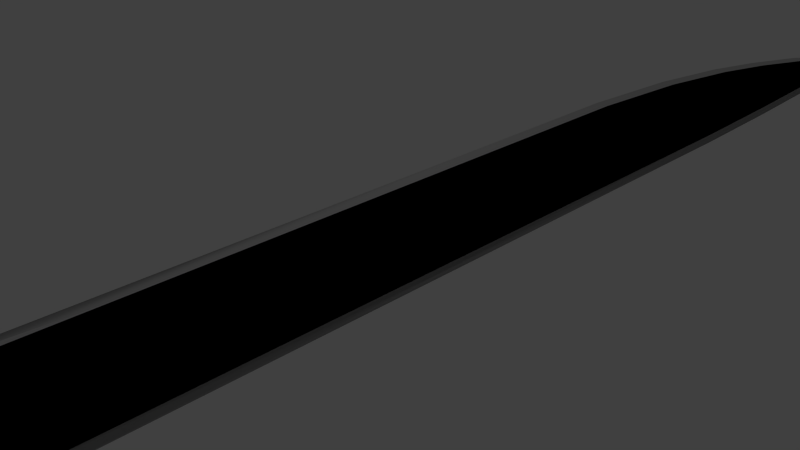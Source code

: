 # Source: knife.blend  (saved by Blender 2.75.0; exported with 4.5.12 LTS)
import bpy
from mathutils import Matrix  # noqa: F401  (used for matrix-valued properties, if any)

bpy.ops.wm.read_factory_settings(use_empty=True)
scene = bpy.context.scene
scene.name = 'Scene'

# ---- collections
col_collection_1 = bpy.data.collections.new('Collection 1'); scene.collection.children.link(col_collection_1)

# ---- materials (node trees are filled in below, after node groups)
mat_black = bpy.data.materials.new('Black')
mat_black.alpha_threshold = 0.0
mat_black.use_transparent_shadow = False
mat_black.diffuse_color = (0.18, 0.18, 0.18, 1.0)
mat_black.specular_color = (0.0, 0.0, 0.0)
mat_black.roughness = 0.5
mat_gris_acier = bpy.data.materials.new('gris_acier')
mat_gris_acier.alpha_threshold = 0.0
mat_gris_acier.use_transparent_shadow = False
mat_gris_acier.diffuse_color = (0.59, 0.59, 0.59, 1.0)
mat_gris_acier.specular_color = (0.2, 0.2, 0.2)
mat_gris_acier.roughness = 0.5
mat_gris_acier.specular_intensity = 1.0

# ---- material node trees

# ---- world
world_world = bpy.data.worlds.new('World'); scene.world = world_world
world_world.color = (0.05088, 0.05088, 0.05088)
world_world.use_sun_shadow = False
world_world.sun_shadow_jitter_overblur = 0.0
world_world.cycles.sampling_method = 'MANUAL'
world_world.cycles.sample_map_resolution = 256

# ---- cameras
cam_camera = bpy.data.cameras.new('Camera')
cam_camera.clip_end = 100.0
cam_camera.lens = 35.0
cam_camera.sensor_width = 32.0
cam_camera.sensor_height = 18.0
cam_camera.ortho_scale = 7.314
cam_camera.dof.focus_distance = 0.0
cam_camera.dof.aperture_fstop = 128.0

# ---- lights
light_lamp = bpy.data.lights.new('Lamp', 'POINT')
light_lamp.transmission_factor = 0.0
light_lamp.cutoff_distance = 30.0
light_lamp.energy = 100.0
light_lamp.shadow_buffer_clip_start = 1.001
light_lamp.shadow_soft_size = 0.1
light_lamp.shadow_maximum_resolution = 0.006
light_lamp.use_absolute_resolution = True
light_lamp.cycles.use_multiple_importance_sampling = False

# ---- meshes
me_cylinder_6 = bpy.data.meshes.new('Cylinder_6')
me_cylinder_6.from_pydata([(0.7557, -0.7982, 11.34), (0.7519, -0.7982, 13.25), (-0.7917, -0.7982, 13.25), (0.7568, -0.7982, 9.715), (0.7533, -0.7683, 8.251), (-0.6206, -0.7683, 8.251), (-0.6406, -0.7826, 9.119), (-1.063, -0.7982, 10.33), (-1.432, -0.7982, 11.7), (-1.57, -0.7982, 13.25), (-1.381, -0.7982, 14.56), (-1.073, -0.7982, 15.93), (-0.531, -0.7982, 17.15), (-0.2317, -0.7982, 18.25), (0.7536, -0.7982, 18.25), (0.7568, -0.7982, 16.79), (0.7557, -0.7982, 15.16), (1.008, 0.02133, 13.25), (1.008, -0.01769, 13.25), (1.012, -0.01769, 11.34), (1.012, 0.02133, 11.34), (1.013, -0.01769, 9.715), (1.013, 0.02133, 9.715), (1.01, -0.01769, 8.249), (1.009, 0.02652, 6.986), (1.009, -0.02599, 6.986), (-1.591, -0.02515, 6.37), (-0.8563, 0.02133, 8.25), (-0.8563, -0.01769, 8.25), (-1.061, -0.01769, 8.842), (-1.061, 0.02133, 8.842), (-1.523, -0.01769, 10.13), (-1.523, 0.02133, 10.13), (-1.914, -0.01769, 11.57), (-1.914, 0.02133, 11.57), (-2.067, -0.01769, 13.18), (-2.067, 0.02133, 13.18), (-1.885, -0.01769, 14.61), (-1.885, 0.02133, 14.61), (-1.542, -0.01769, 16.11), (-1.542, 0.02133, 16.11), (-0.9369, -0.01769, 17.45), (-0.9369, 0.02133, 17.45), (-0.4414, -0.01769, 18.25), (-0.4414, 0.02133, 18.25), (1.008, -0.01769, 18.25), (1.008, 0.02133, 18.25), (1.013, -0.01769, 16.79), (1.013, 0.02133, 16.79), (1.012, -0.01769, 15.16), (1.012, 0.02133, 15.16), (1.01, 0.02133, 8.249), (-1.591, 0.02541, 6.37), (-0.7917, 0.8018, 13.25), (0.7521, 0.8018, 13.25), (0.756, 0.8018, 11.34), (0.757, 0.8018, 9.715), (0.7551, 0.7719, 8.252), (-0.6198, 0.7719, 8.252), (-0.6405, 0.7846, 9.119), (-1.063, 0.8018, 10.33), (-1.432, 0.8018, 11.7), (-1.57, 0.8018, 13.25), (-1.381, 0.8018, 14.56), (-1.073, 0.8018, 15.93), (-0.5236, 0.8018, 17.16), (-0.2133, 0.8018, 18.25), (0.7537, 0.8018, 18.25), (0.757, 0.8018, 16.79), (0.756, 0.8018, 15.16), (0.9188, 0.5677, 13.25), (0.9226, 0.5677, 11.34), (0.9226, 0.5677, 15.16), (0.9237, 0.5677, 9.715), (0.9211, 0.5378, 8.252), (0.9209, 0.3269, 6.959), (-1.525, 0.3271, 6.394), (-0.7925, 0.5378, 8.252), (-0.9376, 0.5504, 8.931), (-1.385, 0.5677, 10.19), (-1.769, 0.5677, 11.61), (-1.918, 0.5677, 13.2), (-1.734, 0.5677, 14.59), (-1.402, 0.5677, 16.06), (-0.8151, 0.5677, 17.36), (-0.3785, 0.5677, 18.25), (0.9193, 0.5677, 18.25), (0.9237, 0.5677, 16.79), (0.7549, 0.561, 6.906), (-1.351, 0.5612, 6.45), (0.9244, -0.564, 11.34), (0.9206, -0.564, 13.25), (0.9244, -0.564, 15.16), (0.9255, -0.564, 9.715), (0.9209, -0.5342, 8.253), (-1.526, -0.3092, 6.394), (0.924, -0.3093, 6.961), (-0.9376, -0.5484, 8.931), (-0.7921, -0.5342, 8.253), (-1.385, -0.564, 10.19), (-1.769, -0.564, 11.61), (-1.918, -0.564, 13.2), (-1.734, -0.564, 14.59), (-1.402, -0.564, 16.06), (-0.8151, -0.564, 17.36), (-0.3785, -0.564, 18.25), (0.9211, -0.564, 18.25), (0.9255, -0.564, 16.79), (-1.353, -0.5488, 6.448), (0.7527, -0.5485, 6.903), (1.01, 0.02262, 7.749), (1.01, -0.01972, 7.749), (0.9216, -0.4593, 7.753), (-0.9599, -0.01953, 7.75), (-0.9599, 0.02236, 7.75), (-0.8963, -0.4591, 7.753), (0.921, 0.4642, 7.752), (-0.8963, 0.4657, 7.752), (0.7549, 0.6985, 7.752), (-0.7233, 0.6986, 7.752), (0.7531, -0.6947, 7.751), (-0.7243, -0.6948, 7.75), (1.01, 0.02391, 7.348), (1.01, -0.0218, 7.348), (0.9224, -0.3917, 7.352), (-1.47, -0.02139, 7.349), (-1.47, 0.02337, 7.349), (-1.403, -0.392, 7.352), (0.9209, 0.4009, 7.351), (-1.404, 0.4012, 7.351), (0.7548, 0.6351, 7.351), (-1.23, 0.6354, 7.351), (0.7529, -0.6284, 7.349), (-1.232, -0.6285, 7.349)], [], [(0, 1, 2), (3, 0, 2), (4, 3, 2), (5, 4, 2), (6, 5, 2), (7, 6, 2), (8, 7, 2), (9, 8, 2), (10, 9, 2), (11, 10, 2), (12, 11, 2), (13, 12, 2), (14, 13, 2), (15, 14, 2), (16, 15, 2), (1, 16, 2), (17, 18, 19), (20, 19, 21), (22, 21, 23), (24, 25, 26), (27, 28, 29), (30, 29, 31), (32, 31, 33), (34, 33, 35), (36, 35, 37), (38, 37, 39), (40, 39, 41), (42, 41, 43), (44, 43, 45), (46, 45, 47), (48, 47, 49), (50, 49, 18), (17, 19, 20), (20, 21, 22), (22, 23, 51), (24, 26, 52), (27, 29, 30), (30, 31, 32), (32, 33, 34), (34, 35, 36), (36, 37, 38), (38, 39, 40), (40, 41, 42), (42, 43, 44), (44, 45, 46), (46, 47, 48), (48, 49, 50), (50, 18, 17), (53, 54, 55), (53, 55, 56), (53, 56, 57), (53, 57, 58), (53, 58, 59), (53, 59, 60), (53, 60, 61), (53, 61, 62), (53, 62, 63), (53, 63, 64), (53, 64, 65), (53, 65, 66), (53, 66, 67), (53, 67, 68), (53, 68, 69), (53, 69, 54), (17, 20, 70), (70, 20, 71), (50, 17, 72), (72, 17, 70), (20, 22, 71), (71, 22, 73), (22, 51, 73), (73, 51, 74), (24, 52, 75), (75, 52, 76), (27, 30, 77), (77, 30, 78), (30, 32, 78), (78, 32, 79), (32, 34, 79), (79, 34, 80), (34, 36, 80), (80, 36, 81), (36, 38, 81), (81, 38, 82), (38, 40, 82), (82, 40, 83), (40, 42, 83), (83, 42, 84), (42, 44, 84), (84, 44, 85), (44, 46, 85), (85, 46, 86), (46, 48, 86), (86, 48, 87), (48, 50, 87), (87, 50, 72), (70, 71, 54), (54, 71, 55), (72, 70, 69), (69, 70, 54), (71, 73, 55), (55, 73, 56), (73, 74, 56), (56, 74, 57), (75, 76, 88), (88, 76, 89), (77, 78, 58), (58, 78, 59), (78, 79, 59), (59, 79, 60), (79, 80, 60), (60, 80, 61), (80, 81, 61), (61, 81, 62), (81, 82, 62), (62, 82, 63), (82, 83, 63), (63, 83, 64), (83, 84, 64), (64, 84, 65), (84, 85, 65), (65, 85, 66), (85, 86, 66), (66, 86, 67), (86, 87, 67), (67, 87, 68), (87, 72, 68), (68, 72, 69), (19, 18, 90), (90, 18, 91), (18, 49, 91), (91, 49, 92), (21, 19, 93), (93, 19, 90), (23, 21, 94), (94, 21, 93), (26, 25, 95), (95, 25, 96), (29, 28, 97), (97, 28, 98), (31, 29, 99), (99, 29, 97), (33, 31, 100), (100, 31, 99), (35, 33, 101), (101, 33, 100), (37, 35, 102), (102, 35, 101), (39, 37, 103), (103, 37, 102), (41, 39, 104), (104, 39, 103), (43, 41, 105), (105, 41, 104), (45, 43, 106), (106, 43, 105), (47, 45, 107), (107, 45, 106), (49, 47, 92), (92, 47, 107), (90, 91, 0), (0, 91, 1), (91, 92, 1), (1, 92, 16), (93, 90, 3), (3, 90, 0), (94, 93, 4), (4, 93, 3), (95, 96, 108), (108, 96, 109), (97, 98, 6), (6, 98, 5), (99, 97, 7), (7, 97, 6), (100, 99, 8), (8, 99, 7), (101, 100, 9), (9, 100, 8), (102, 101, 10), (10, 101, 9), (103, 102, 11), (11, 102, 10), (104, 103, 12), (12, 103, 11), (105, 104, 13), (13, 104, 12), (106, 105, 14), (14, 105, 13), (107, 106, 15), (15, 106, 14), (92, 107, 16), (16, 107, 15), (51, 23, 110), (110, 23, 111), (23, 94, 111), (111, 94, 112), (28, 27, 113), (113, 27, 114), (98, 28, 115), (115, 28, 113), (74, 51, 116), (116, 51, 110), (27, 77, 114), (114, 77, 117), (57, 74, 118), (118, 74, 116), (77, 58, 117), (117, 58, 119), (58, 57, 119), (119, 57, 118), (94, 4, 112), (112, 4, 120), (5, 98, 121), (121, 98, 115), (4, 5, 120), (120, 5, 121), (110, 111, 122), (122, 111, 123), (111, 112, 123), (123, 112, 124), (113, 114, 125), (125, 114, 126), (115, 113, 127), (127, 113, 125), (116, 110, 128), (128, 110, 122), (114, 117, 126), (126, 117, 129), (118, 116, 130), (130, 116, 128), (117, 119, 129), (129, 119, 131), (119, 118, 131), (131, 118, 130), (112, 120, 124), (124, 120, 132), (121, 115, 133), (133, 115, 127), (120, 121, 132), (132, 121, 133), (122, 123, 24), (24, 123, 25), (123, 124, 25), (25, 124, 96), (125, 126, 26), (26, 126, 52), (127, 125, 95), (95, 125, 26), (128, 122, 75), (75, 122, 24), (126, 129, 52), (52, 129, 76), (130, 128, 88), (88, 128, 75), (129, 131, 76), (76, 131, 89), (131, 130, 89), (89, 130, 88), (124, 132, 96), (96, 132, 109), (133, 127, 108), (108, 127, 95), (132, 133, 109), (109, 133, 108)])
me_cylinder_6.materials.append(mat_black)
me_cylinder_6.use_remesh_preserve_volume = False
me_cylinder_6.use_remesh_preserve_attributes = False
me_cylinder_6.use_mirror_vertex_groups = False
me_cylinder_6.update()
me_cylinder_6.normals_split_custom_set([tuple(v) for v in zip(*[iter([0.4559, -0.89, 0.0006111, 0.4553, -0.8903, -0.0001153, 0.0001261, -1.0, -0.0007567, 0.4369, -0.8994, -0.01379, 0.4559, -0.89, 0.0006007, 0.0001103, -1.0, -0.000662, 0.4471, -0.8917, -0.07105, 0.4369, -0.8994, -0.01373, 9.92e-05, -1.0, -0.0006612, -0.4177, -0.9078, -0.03648, 0.447, -0.8917, -0.07107, 0.0001106, -1.0, -0.0006504, 0.6985, -0.4694, -0.5401, -0.4178, -0.9078, -0.03649, -0.4734, -0.5327, -0.7016, -0.2715, -0.9581, -0.09156, 0.6985, -0.4694, -0.5401, 0.0001301, -1.0, -0.000663, -0.3016, -0.952, -0.05216, -0.2715, -0.9581, -0.09155, 0.0001103, -1.0, -0.000662, -0.3129, -0.9497, 0.01143, -0.3017, -0.952, -0.05214, 0.0001103, -1.0, -0.000662, -0.2914, -0.9552, 0.05281, -0.3129, -0.9497, 0.01143, 0.0001103, -1.0, -0.000662, -0.2902, -0.9522, 0.09546, -0.2914, -0.9552, 0.0528, 0.0001104, -1.0, -0.000662, -0.2658, -0.959, 0.09863, -0.2902, -0.9522, 0.09545, 0.0001103, -1.0, -0.000662, -0.2737, -0.6885, 0.6715, -0.2658, -0.959, 0.09861, 0.0001104, -1.0, -0.000662, 0.3593, -0.6986, 0.6187, -0.2737, -0.6885, 0.6716, 0.0001103, -1.0, -0.000662, 0.4562, -0.8899, 0.0005138, 0.3594, -0.6986, 0.6187, 0.0001103, -1.0, -0.000662, 0.4559, -0.89, -0.0006146, 0.4562, -0.8899, 0.0004782, 0.0001103, -1.0, -0.000662, 0.4553, -0.8903, 1.046e-05, 0.4559, -0.89, -0.0005773, 0.0001103, -1.0, -0.0006619, 1.0, 6.718e-08, 3.162e-07, 1.0, 0.0, 3.162e-07, 1.0, 2.642e-08, 0.001438, 1.0, 6.75e-09, 0.001312, 1.0, 3.206e-08, 0.001312, 1.0, -1.122e-07, -0.0006053, 1.0, -5.573e-09, -0.0007741, 1.0, 5.496e-08, -0.0007741, 0.9963, -0.08556, -0.001156, 0.8056, 0.09432, -0.5849, 0.802, -0.08695, -0.591, -0.6812, -0.1031, -0.7248, -0.996, 0.06199, -0.06412, -0.9955, -0.08153, -0.0484, -0.9432, 1.079e-07, -0.3323, -0.9432, -2.217e-07, -0.3323, -0.9432, 0.0, -0.3323, -0.9538, -2.649e-06, -0.3005, -0.9538, -4.588e-07, -0.3005, -0.9538, 1.336e-05, -0.3005, -0.9839, -6.345e-07, -0.1789, -0.9839, 1.041e-06, -0.1789, -0.9839, 4.076e-06, -0.1789, -0.9999, -1.024e-05, 0.01591, -0.9999, 2.067e-06, 0.01594, -0.9999, 5.281e-05, 0.01594, -0.9847, 3.946e-06, 0.1743, -0.9847, -1.082e-06, 0.1743, -0.9847, 2.335e-06, 0.1743, -0.9477, 6.45e-06, 0.3192, -0.9477, -7.994e-07, 0.3192, -0.9477, 4.808e-06, 0.3192, -0.8827, -2.618e-06, 0.4699, -0.8827, -4.284e-06, 0.4699, -0.8827, 3.03e-06, 0.4699, -0.4873, -4.191e-07, 0.8733, -0.4872, -2.711e-05, 0.8733, -0.4872, 2.329e-05, 0.8733, 0.706, 1.76e-06, 0.7082, 0.706, 1.041e-06, 0.7082, 0.706, 3.372e-05, 0.7082, 1.0, -1.055e-07, 0.00145, 1.0, 1.977e-08, 0.001324, 1.0, 9.389e-08, 0.001324, 1.0, -6.041e-08, -0.001312, 1.0, -2.389e-08, -0.00135, 1.0, 2.252e-07, -0.00135, 1.0, 1.464e-08, 4.054e-05, 1.0, -1.099e-08, 3.141e-07, 1.0, 3.413e-08, 0.001438, 1.0, -2.748e-08, 0.001438, 1.0, 6.041e-08, 0.001312, 1.0, -1.254e-08, -0.0006053, 1.0, -5.954e-08, -0.0006053, 1.0, 5.498e-08, -0.0007261, 0.9963, -0.08556, -0.001164, 0.9961, 0.08817, -0.005199, 0.8056, 0.09438, -0.5849, -0.6812, -0.1031, -0.7248, -0.6806, 0.09328, -0.7267, -0.996, 0.06195, -0.06411, -0.9432, -2.245e-07, -0.3323, -0.9432, 0.0, -0.3323, -0.9432, -6.192e-08, -0.3323, -0.9538, -2.385e-06, -0.3005, -0.9538, -1.903e-06, -0.3005, -0.9538, 2.484e-07, -0.3005, -0.9839, 9.834e-07, -0.1789, -0.9839, -2.865e-05, -0.1789, -0.9839, 7.931e-06, -0.1789, -0.9999, -1.345e-06, 0.01591, -0.9999, -5.263e-06, 0.01591, -0.9999, -8.894e-06, 0.01594, -0.9847, -9.169e-07, 0.1743, -0.9847, -2.343e-05, 0.1743, -0.9847, -3.19e-06, 0.1743, -0.9477, 2.227e-06, 0.3192, -0.9477, -4.808e-06, 0.3192, -0.9477, 4.155e-06, 0.3192, -0.8827, 5.038e-07, 0.4699, -0.8827, -3.03e-06, 0.4699, -0.8827, 5.425e-08, 0.4699, -0.4873, 3.293e-05, 0.8733, -0.4873, -2.329e-05, 0.8733, -0.4872, -1.216e-06, 0.8733, 0.706, 3.927e-05, 0.7082, 0.706, -3.372e-05, 0.7082, 0.706, 3.983e-05, 0.7082, 1.0, -2.756e-09, 0.00145, 1.0, -8.931e-08, 0.00145, 1.0, 1.769e-07, 0.001324, 1.0, -6.75e-09, -0.001312, 1.0, -3.206e-08, -0.001312, 1.0, -7.251e-09, -0.00135, 1.0, 7.768e-08, 4.054e-05, 1.0, 0.0, 4.054e-05, 0.0001352, 1.0, -0.000755, 0.4579, 0.889, 1.529e-05, 0.4586, 0.8887, 0.0006067, 0.0001183, 1.0, -0.0006607, 0.4586, 0.8887, 0.0006375, 0.4394, 0.8982, -0.01361, 0.0001043, 1.0, -0.0006755, 0.4394, 0.8982, -0.01363, 0.4491, 0.8907, -0.07043, 0.0001204, 1.0, -0.0006545, 0.4491, 0.8907, -0.0704, -0.3945, 0.9166, -0.0651, -0.4679, 0.595, -0.6535, -0.6146, 0.7474, 0.2523, 0.7081, 0.4351, -0.5561, 0.0001066, 1.0, -0.0006708, 0.7081, 0.4352, -0.5561, -0.2696, 0.9586, -0.09159, 0.0001184, 1.0, -0.0006606, -0.2696, 0.9586, -0.09161, -0.301, 0.9522, -0.05231, 0.0001183, 1.0, -0.0006606, -0.301, 0.9522, -0.05231, -0.3115, 0.9502, 0.01006, 0.0001183, 1.0, -0.0006606, -0.3115, 0.9502, 0.01005, -0.2904, 0.9554, 0.05431, 0.0001183, 1.0, -0.0006606, -0.2904, 0.9554, 0.05431, -0.2906, 0.952, 0.09599, 0.0001183, 1.0, -0.0006606, -0.2906, 0.952, 0.09602, -0.2694, 0.9557, 0.1186, 0.0001353, 1.0, -0.000755, -0.2694, 0.9557, 0.1185, -0.2942, 0.6938, 0.6573, 0.0001183, 1.0, -0.0006607, -0.2941, 0.6938, 0.6574, 0.3614, 0.6964, 0.62, 0.0001184, 1.0, -0.0006606, 0.3614, 0.6964, 0.62, 0.4587, 0.8886, 0.0003647, 0.0001183, 1.0, -0.0006606, 0.4587, 0.8886, 0.0004043, 0.4586, 0.8887, -0.0006168, 0.0001183, 1.0, -0.0006606, 0.4586, 0.8887, -0.0006075, 0.4579, 0.889, 1.322e-05, 0.9868, 0.1618, 2.171e-05, 0.9868, 0.1618, 0.001508, 0.9247, 0.3808, -1.036e-05, 0.9247, 0.3808, 1.267e-05, 0.9868, 0.1618, 0.001508, 0.9247, 0.3806, 0.001223, 0.9868, 0.1618, -0.001515, 0.9868, 0.1618, -2.87e-05, 0.9247, 0.3806, -0.001254, 0.9247, 0.3806, -0.001249, 0.9868, 0.1618, -7.647e-05, 0.9247, 0.3808, 1.068e-05, 0.9868, 0.1618, 0.001112, 0.9868, 0.1618, -0.0006617, 0.9247, 0.3806, 0.001243, 0.9247, 0.3806, 0.001232, 0.9868, 0.1618, -0.0006136, 0.924, 0.3823, -0.003796, 0.9868, 0.1618, -0.0006049, 0.9961, 0.08819, -0.005194, 0.924, 0.3823, -0.003799, 0.924, 0.3823, -0.003803, 0.9961, 0.08818, -0.005198, 0.9197, 0.3911, -0.03411, 0.8056, 0.09434, -0.5849, -0.6806, 0.09322, -0.7267, 0.7465, 0.258, -0.6133, 0.7465, 0.2581, -0.6133, -0.6806, 0.09329, -0.7267, -0.6216, 0.3516, -0.7, -0.996, 0.06195, -0.06415, -0.9289, 0.231, -0.2895, -0.9119, 0.4072, -0.05065, -0.9119, 0.4072, -0.05064, -0.9289, 0.2311, -0.2895, -0.8021, 0.5614, -0.2035, -0.9289, 0.2311, -0.2895, -0.9197, 0.2641, -0.2906, -0.8021, 0.5614, -0.2034, -0.8022, 0.5614, -0.2035, -0.9197, 0.2641, -0.2906, -0.7759, 0.5806, -0.2466, -0.9197, 0.2641, -0.2907, -0.9488, 0.2638, -0.1736, -0.7759, 0.5806, -0.2466, -0.7759, 0.5806, -0.2466, -0.9488, 0.2638, -0.1736, -0.805, 0.5751, -0.1458, -0.9488, 0.2638, -0.1736, -0.9649, 0.2622, 0.0133, -0.805, 0.5751, -0.1458, -0.805, 0.5751, -0.1458, -0.9649, 0.2622, 0.01329, -0.8208, 0.571, 0.01429, -0.9649, 0.2622, 0.01327, -0.9491, 0.2657, 0.1691, -0.8208, 0.571, 0.01429, -0.8208, 0.571, 0.0143, -0.9491, 0.2657, 0.1692, -0.8005, 0.5816, 0.1447, -0.9491, 0.2657, 0.1692, -0.9132, 0.2666, 0.3082, -0.8005, 0.5816, 0.1447, -0.8005, 0.5816, 0.1447, -0.9132, 0.2666, 0.3082, -0.7748, 0.5761, 0.2603, -0.9132, 0.2666, 0.3082, -0.8507, 0.265, 0.4539, -0.7748, 0.5762, 0.2603, -0.7748, 0.5762, 0.2603, -0.8507, 0.265, 0.4538, -0.7362, 0.5708, 0.3635, -0.8508, 0.2651, 0.4538, -0.5398, 0.09642, 0.8362, -0.7362, 0.5708, 0.3636, -0.7362, 0.5708, 0.3636, -0.5398, 0.09642, 0.8362, -0.5666, 0.2715, 0.778, -0.5398, 0.09637, 0.8362, 0.7332, 0.1212, 0.6691, -0.5666, 0.2715, 0.7779, -0.5666, 0.2716, 0.778, 0.7332, 0.1212, 0.6692, 0.6958, 0.2851, 0.6592, 0.7332, 0.1211, 0.6691, 0.9868, 0.1617, 0.00121, 0.6958, 0.2851, 0.6592, 0.6958, 0.2851, 0.6592, 0.9868, 0.1617, 0.001267, 0.9248, 0.3805, 0.0009581, 0.9868, 0.1617, 0.001138, 0.9868, 0.1618, -0.001112, 0.9248, 0.3805, 0.0009357, 0.9248, 0.3805, 0.0009468, 0.9868, 0.1618, -0.001112, 0.9247, 0.3806, -0.001243, 0.9247, 0.3808, 1.59e-05, 0.9247, 0.3806, 0.00125, 0.4579, 0.889, 2.915e-05, 0.4579, 0.889, 1.569e-05, 0.9247, 0.3806, 0.001241, 0.4585, 0.8887, 0.0006311, 0.9247, 0.3806, -0.001245, 0.9247, 0.3808, 4.221e-06, 0.4585, 0.8887, -0.000624, 0.4585, 0.8887, -0.0006075, 0.9247, 0.3808, 9.664e-06, 0.4579, 0.889, 2.725e-05, 0.9247, 0.3806, 0.001219, 0.924, 0.3823, -0.003791, 0.4585, 0.8887, 0.0005756, 0.4585, 0.8887, 0.0006223, 0.924, 0.3823, -0.0038, 0.4394, 0.8982, -0.01367, 0.924, 0.3823, -0.00381, 0.9197, 0.3911, -0.03409, 0.4394, 0.8982, -0.01366, 0.4394, 0.8982, -0.01364, 0.9197, 0.3911, -0.03409, 0.449, 0.8907, -0.0704, 0.7466, 0.258, -0.6133, -0.6215, 0.3517, -0.7, 0.4482, 0.6187, -0.6452, 0.4483, 0.6187, -0.6452, -0.6216, 0.3517, -0.7, -0.3047, 0.7195, -0.6241, -0.9119, 0.4072, -0.05062, -0.8021, 0.5614, -0.2035, -0.3945, 0.9166, -0.06509, -0.3945, 0.9166, -0.06512, -0.8021, 0.5614, -0.2035, 0.708, 0.4351, -0.5562, -0.8022, 0.5614, -0.2034, -0.7759, 0.5806, -0.2466, 0.708, 0.4351, -0.5562, 0.7081, 0.4351, -0.5562, -0.7759, 0.5806, -0.2466, -0.2696, 0.9586, -0.0916, -0.7759, 0.5806, -0.2466, -0.805, 0.5751, -0.1458, -0.2696, 0.9586, -0.0916, -0.2696, 0.9586, -0.09156, -0.805, 0.5751, -0.1458, -0.301, 0.9522, -0.05231, -0.805, 0.5751, -0.1458, -0.8208, 0.571, 0.01427, -0.3011, 0.9522, -0.05234, -0.3011, 0.9522, -0.05231, -0.8208, 0.571, 0.0143, -0.3115, 0.9502, 0.01005, -0.8208, 0.571, 0.01428, -0.8005, 0.5816, 0.1447, -0.3115, 0.9502, 0.01006, -0.3115, 0.9502, 0.01008, -0.8005, 0.5816, 0.1447, -0.2904, 0.9554, 0.05432, -0.8005, 0.5816, 0.1447, -0.7748, 0.5761, 0.2603, -0.2904, 0.9554, 0.05433, -0.2904, 0.9554, 0.05435, -0.7748, 0.5761, 0.2603, -0.2906, 0.952, 0.09603, -0.7748, 0.5762, 0.2603, -0.7362, 0.5708, 0.3636, -0.2907, 0.952, 0.09604, -0.2907, 0.952, 0.09604, -0.7362, 0.5708, 0.3636, -0.2694, 0.9557, 0.1185, -0.7362, 0.5708, 0.3635, -0.5666, 0.2716, 0.7779, -0.2694, 0.9557, 0.1185, -0.2694, 0.9557, 0.1186, -0.5666, 0.2716, 0.778, -0.2941, 0.6938, 0.6574, -0.5666, 0.2715, 0.778, 0.6958, 0.2851, 0.6592, -0.2941, 0.6938, 0.6574, -0.294, 0.6938, 0.6574, 0.6958, 0.2851, 0.6592, 0.3614, 0.6964, 0.6201, 0.6958, 0.2851, 0.6592, 0.9248, 0.3805, 0.0009717, 0.3614, 0.6964, 0.6201, 0.3613, 0.6964, 0.62, 0.9248, 0.3805, 0.0009531, 0.4587, 0.8886, 0.0003857, 0.9248, 0.3805, 0.0009633, 0.9247, 0.3806, -0.001216, 0.4587, 0.8886, 0.0004131, 0.4587, 0.8886, 0.0003712, 0.9247, 0.3806, -0.001238, 0.4585, 0.8887, -0.0005797, 0.9873, -0.1586, 0.001317, 0.9873, -0.1586, 2.277e-05, 0.9242, -0.3819, 0.001261, 0.9242, -0.3819, 0.001249, 0.9873, -0.1586, 2.253e-05, 0.9242, -0.382, -8.932e-06, 0.9873, -0.1586, -2.977e-05, 0.9873, -0.1586, -0.00142, 0.9242, -0.382, 3.654e-07, 0.9242, -0.382, 2.475e-05, 0.9873, -0.1586, -0.00142, 0.9242, -0.3819, -0.001243, 0.9871, -0.16, -0.002338, 0.9873, -0.1586, 0.001304, 0.9237, -0.383, -0.004901, 0.9237, -0.383, -0.004913, 0.9873, -0.1586, 0.001112, 0.9242, -0.3819, 0.001227, 0.9963, -0.08556, -0.001163, 0.9871, -0.16, -0.002351, 0.918, -0.3954, -0.0311, 0.918, -0.3954, -0.03112, 0.9871, -0.16, -0.002347, 0.9238, -0.383, -0.004914, -0.6812, -0.1032, -0.7248, 0.802, -0.08692, -0.591, -0.6213, -0.3472, -0.7024, -0.6214, -0.3471, -0.7024, 0.802, -0.0869, -0.591, 0.7352, -0.268, -0.6226, -0.9097, -0.2645, -0.3202, -0.9955, -0.08148, -0.04842, -0.7812, -0.574, -0.2455, -0.7812, -0.574, -0.2454, -0.9955, -0.08151, -0.04842, -0.911, -0.4124, -0.004502, -0.9198, -0.2642, -0.2901, -0.9097, -0.2645, -0.3202, -0.7758, -0.5809, -0.2463, -0.7758, -0.5809, -0.2463, -0.9097, -0.2645, -0.3202, -0.7812, -0.574, -0.2455, -0.9487, -0.2645, -0.1734, -0.9198, -0.2642, -0.2901, -0.8049, -0.5752, -0.1456, -0.805, -0.5752, -0.1456, -0.9198, -0.2642, -0.2901, -0.7758, -0.5809, -0.2463, -0.9644, -0.2639, 0.01429, -0.9487, -0.2645, -0.1734, -0.8207, -0.5712, 0.01564, -0.8207, -0.5712, 0.01563, -0.9487, -0.2645, -0.1734, -0.805, -0.5752, -0.1456, -0.9491, -0.2668, 0.1671, -0.9644, -0.2639, 0.0143, -0.8008, -0.5819, 0.142, -0.8007, -0.5819, 0.142, -0.9644, -0.2639, 0.01432, -0.8207, -0.5712, 0.01568, -0.9136, -0.2658, 0.3078, -0.9491, -0.2668, 0.1671, -0.7751, -0.576, 0.2597, -0.7751, -0.576, 0.2597, -0.9491, -0.2668, 0.1671, -0.8007, -0.5819, 0.142, -0.872, -0.2358, 0.4289, -0.9136, -0.2658, 0.3078, -0.7597, -0.5619, 0.3272, -0.7597, -0.5619, 0.3272, -0.9136, -0.2658, 0.3078, -0.7751, -0.576, 0.2597, -0.5126, -0.05874, 0.8566, -0.872, -0.2358, 0.4289, -0.5362, -0.2206, 0.8148, -0.5362, -0.2206, 0.8148, -0.872, -0.2358, 0.4289, -0.7597, -0.5619, 0.3272, 0.7335, -0.117, 0.6696, -0.5126, -0.05872, 0.8566, 0.6953, -0.2852, 0.6597, 0.6953, -0.2852, 0.6597, -0.5126, -0.05873, 0.8566, -0.5362, -0.2206, 0.8148, 0.9873, -0.1586, 0.001408, 0.7335, -0.1171, 0.6696, 0.9243, -0.3817, 0.001167, 0.9243, -0.3817, 0.001151, 0.7335, -0.117, 0.6696, 0.6953, -0.2852, 0.6597, 0.9873, -0.1586, -0.001304, 0.9873, -0.1586, 0.001332, 0.9242, -0.3819, -0.001235, 0.9242, -0.3819, -0.001211, 0.9873, -0.1586, 0.001332, 0.9243, -0.3817, 0.001149, 0.9242, -0.3819, 0.001233, 0.9242, -0.382, -1.15e-05, 0.4559, -0.89, 0.0007668, 0.4559, -0.89, 0.0006155, 0.9242, -0.382, 1.435e-05, 0.4553, -0.8903, 1.312e-05, 0.9242, -0.382, -3.731e-06, 0.9242, -0.3818, -0.001226, 0.4553, -0.8903, -5.578e-05, 0.4553, -0.8903, 2.761e-05, 0.9242, -0.3819, -0.00123, 0.4559, -0.89, -0.0005889, 0.9237, -0.383, -0.004914, 0.9242, -0.3819, 0.001229, 0.4369, -0.8994, -0.01375, 0.4369, -0.8994, -0.01376, 0.9242, -0.3819, 0.001222, 0.4559, -0.89, 0.0006256, 0.918, -0.3954, -0.0311, 0.9237, -0.383, -0.004915, 0.4471, -0.8917, -0.07108, 0.447, -0.8917, -0.07104, 0.9238, -0.383, -0.004901, 0.4369, -0.8994, -0.01375, -0.6213, -0.3472, -0.7024, 0.7352, -0.268, -0.6226, -0.3011, -0.7124, -0.6339, -0.301, -0.7124, -0.6339, 0.7353, -0.2679, -0.6226, 0.4369, -0.6154, -0.6561, -0.7812, -0.574, -0.2455, -0.911, -0.4124, -0.0045, 0.6986, -0.4694, -0.54, 0.6985, -0.4695, -0.5401, -0.911, -0.4124, -0.004504, -0.4177, -0.9078, -0.03648, -0.7758, -0.5809, -0.2462, -0.7812, -0.574, -0.2454, -0.2715, -0.9581, -0.09157, -0.2715, -0.9581, -0.09157, -0.7812, -0.574, -0.2455, 0.6985, -0.4694, -0.5401, -0.8049, -0.5752, -0.1456, -0.7758, -0.5809, -0.2462, -0.3016, -0.952, -0.05216, -0.3016, -0.952, -0.0522, -0.7759, -0.5809, -0.2462, -0.2715, -0.9581, -0.09154, -0.8206, -0.5712, 0.01565, -0.805, -0.5752, -0.1456, -0.3129, -0.9497, 0.01145, -0.3129, -0.9497, 0.01145, -0.8049, -0.5752, -0.1456, -0.3016, -0.952, -0.05217, -0.8008, -0.5819, 0.142, -0.8206, -0.5712, 0.01567, -0.2913, -0.9552, 0.05277, -0.2914, -0.9552, 0.05279, -0.8206, -0.5712, 0.0157, -0.3129, -0.9497, 0.01144, -0.7751, -0.576, 0.2597, -0.8008, -0.5819, 0.142, -0.2902, -0.9522, 0.09546, -0.2902, -0.9522, 0.09544, -0.8008, -0.5819, 0.1419, -0.2913, -0.9552, 0.0528, -0.7597, -0.5619, 0.3272, -0.7751, -0.576, 0.2597, -0.2658, -0.959, 0.09861, -0.2658, -0.959, 0.09859, -0.7751, -0.576, 0.2597, -0.2902, -0.9522, 0.09544, -0.5362, -0.2206, 0.8148, -0.7597, -0.5619, 0.3272, -0.2737, -0.6886, 0.6716, -0.2737, -0.6886, 0.6715, -0.7597, -0.5619, 0.3272, -0.2658, -0.959, 0.0986, 0.6953, -0.2852, 0.6597, -0.5362, -0.2206, 0.8148, 0.3594, -0.6986, 0.6187, 0.3593, -0.6987, 0.6187, -0.5362, -0.2205, 0.8148, -0.2737, -0.6886, 0.6715, 0.9243, -0.3817, 0.001162, 0.6953, -0.2852, 0.6597, 0.4562, -0.8899, 0.0005848, 0.4562, -0.8899, 0.0004863, 0.6953, -0.2851, 0.6597, 0.3594, -0.6986, 0.6187, 0.9242, -0.3819, -0.001222, 0.9243, -0.3817, 0.001161, 0.4559, -0.89, -0.0006448, 0.4559, -0.89, -0.0006165, 0.9243, -0.3817, 0.001141, 0.4562, -0.8899, 0.0004949, 0.9961, 0.08817, -0.005201, 0.9963, -0.08556, -0.001158, 0.9946, 0.1033, -0.004491, 0.9946, 0.1033, -0.004503, 0.9963, -0.08556, -0.001161, 0.9954, -0.09564, -0.003757, 0.9963, -0.08555, -0.00116, 0.918, -0.3953, -0.03113, 0.9954, -0.09561, -0.003759, 0.9954, -0.0956, -0.003754, 0.918, -0.3954, -0.03112, 0.914, -0.4015, -0.05884, -0.9955, -0.08151, -0.04839, -0.996, 0.06197, -0.06415, -0.8448, -0.06144, 0.5315, -0.8448, -0.06146, 0.5315, -0.996, 0.062, -0.06414, -0.8454, 0.0571, 0.531, -0.911, -0.4124, -0.004482, -0.9955, -0.08151, -0.0484, -0.8059, -0.341, 0.484, -0.8059, -0.341, 0.484, -0.9955, -0.0815, -0.04843, -0.8449, -0.06143, 0.5314, 0.9197, 0.3911, -0.0341, 0.9961, 0.08819, -0.005195, 0.9179, 0.3928, -0.05626, 0.9179, 0.3928, -0.05626, 0.9961, 0.08818, -0.005197, 0.9946, 0.1033, -0.004496, -0.996, 0.06198, -0.06415, -0.9119, 0.4072, -0.05062, -0.8454, 0.05709, 0.531, -0.8454, 0.05706, 0.531, -0.9119, 0.4072, -0.05062, -0.8038, 0.3465, 0.4836, 0.4491, 0.8907, -0.07043, 0.9197, 0.3912, -0.03409, 0.4561, 0.8798, -0.1342, 0.4561, 0.8798, -0.1341, 0.9197, 0.3911, -0.03411, 0.9179, 0.3928, -0.05629, -0.9119, 0.4072, -0.05063, -0.3945, 0.9166, -0.0651, -0.8038, 0.3465, 0.4836, -0.8038, 0.3465, 0.4836, -0.3945, 0.9166, -0.06511, -0.358, 0.9328, 0.04102, -0.3945, 0.9166, -0.06511, 0.4491, 0.8907, -0.07044, -0.358, 0.9328, 0.04105, -0.358, 0.9328, 0.041, 0.4491, 0.8907, -0.07039, 0.4561, 0.8798, -0.1341, 0.918, -0.3953, -0.0311, 0.447, -0.8917, -0.0711, 0.914, -0.4015, -0.05883, 0.914, -0.4015, -0.05882, 0.447, -0.8917, -0.07113, 0.4539, -0.8804, -0.1375, -0.4177, -0.9078, -0.0365, -0.911, -0.4124, -0.004499, -0.3595, -0.9323, 0.03887, -0.3595, -0.9324, 0.03889, -0.911, -0.4124, -0.004524, -0.8059, -0.341, 0.484, 0.447, -0.8917, -0.07111, -0.4177, -0.9078, -0.03646, 0.4539, -0.8804, -0.1376, 0.4538, -0.8804, -0.1376, -0.4177, -0.9079, -0.03652, -0.3595, -0.9323, 0.03889, 0.9946, 0.1033, -0.004498, 0.9954, -0.09564, -0.003768, 0.9926, 0.1212, -0.006665, 0.9926, 0.1212, -0.006674, 0.9954, -0.09564, -0.003764, 0.9938, -0.1111, -0.004435, 0.9954, -0.09563, -0.003761, 0.914, -0.4015, -0.05884, 0.9938, -0.1111, -0.00444, 0.9938, -0.1111, -0.004434, 0.914, -0.4015, -0.05882, 0.9052, -0.4189, -0.07152, -0.8449, -0.06146, 0.5314, -0.8454, 0.05709, 0.531, -0.8745, -0.07699, 0.4788, -0.8745, -0.07704, 0.4788, -0.8454, 0.05712, 0.531, -0.8744, 0.0719, 0.4799, -0.8059, -0.341, 0.484, -0.8449, -0.06144, 0.5315, -0.8333, -0.343, 0.4336, -0.8333, -0.343, 0.4336, -0.8449, -0.06146, 0.5315, -0.8745, -0.07699, 0.4789, 0.9179, 0.3928, -0.05625, 0.9946, 0.1033, -0.004504, 0.9117, 0.4058, -0.06364, 0.9117, 0.4058, -0.06365, 0.9946, 0.1033, -0.00451, 0.9926, 0.1212, -0.006667, -0.8454, 0.05709, 0.531, -0.8038, 0.3465, 0.4836, -0.8744, 0.0719, 0.4798, -0.8744, 0.07187, 0.4798, -0.8038, 0.3465, 0.4836, -0.832, 0.3491, 0.4312, 0.4561, 0.8798, -0.1341, 0.9179, 0.3928, -0.05626, 0.4618, 0.8765, -0.136, 0.4618, 0.8765, -0.136, 0.9179, 0.3928, -0.05626, 0.9118, 0.4058, -0.06365, -0.8038, 0.3465, 0.4836, -0.358, 0.9328, 0.04102, -0.832, 0.3491, 0.4312, -0.832, 0.3491, 0.4312, -0.358, 0.9328, 0.04103, -0.4857, 0.8347, 0.2597, -0.3579, 0.9328, 0.04103, 0.4561, 0.8798, -0.1341, -0.4857, 0.8347, 0.2597, -0.4857, 0.8347, 0.2597, 0.4561, 0.8798, -0.1342, 0.4618, 0.8765, -0.136, 0.914, -0.4015, -0.05883, 0.4538, -0.8804, -0.1375, 0.9052, -0.4189, -0.07155, 0.9052, -0.4189, -0.07155, 0.4539, -0.8804, -0.1375, 0.4551, -0.8772, -0.1533, -0.3595, -0.9324, 0.03885, -0.8059, -0.341, 0.484, -0.4853, -0.8374, 0.2514, -0.4853, -0.8374, 0.2514, -0.8059, -0.341, 0.484, -0.8333, -0.343, 0.4336, 0.4539, -0.8804, -0.1375, -0.3595, -0.9323, 0.03891, 0.455, -0.8772, -0.1533, 0.455, -0.8772, -0.1533, -0.3595, -0.9323, 0.03886, -0.4853, -0.8374, 0.2514, 0.9926, 0.1212, -0.006665, 0.9938, -0.1111, -0.004434, 0.8056, 0.0943, -0.5849, 0.8056, 0.09436, -0.5849, 0.9938, -0.1111, -0.004445, 0.8019, -0.08698, -0.591, 0.9938, -0.1111, -0.004444, 0.9052, -0.4189, -0.07153, 0.8019, -0.08698, -0.591, 0.802, -0.08698, -0.591, 0.9052, -0.4189, -0.07153, 0.7352, -0.268, -0.6226, -0.8745, -0.07703, 0.4788, -0.8744, 0.07192, 0.4798, -0.6812, -0.1031, -0.7248, -0.6812, -0.1032, -0.7248, -0.8744, 0.07189, 0.4799, -0.6806, 0.09326, -0.7267, -0.8333, -0.343, 0.4336, -0.8745, -0.07704, 0.4788, -0.6214, -0.3472, -0.7024, -0.6214, -0.3471, -0.7024, -0.8745, -0.077, 0.4788, -0.6812, -0.1032, -0.7248, 0.9118, 0.4058, -0.06363, 0.9926, 0.1212, -0.006672, 0.7465, 0.258, -0.6133, 0.7466, 0.258, -0.6133, 0.9926, 0.1212, -0.006661, 0.8056, 0.09428, -0.5849, -0.8744, 0.07191, 0.4798, -0.832, 0.3491, 0.4312, -0.6806, 0.09332, -0.7267, -0.6806, 0.09322, -0.7267, -0.832, 0.3491, 0.4312, -0.6216, 0.3517, -0.7, 0.4618, 0.8765, -0.136, 0.9118, 0.4058, -0.06364, 0.4483, 0.6187, -0.6452, 0.4483, 0.6187, -0.6452, 0.9117, 0.4058, -0.06365, 0.7465, 0.258, -0.6133, -0.832, 0.3491, 0.4312, -0.4857, 0.8347, 0.2597, -0.6216, 0.3517, -0.7, -0.6216, 0.3517, -0.7, -0.4856, 0.8347, 0.2597, -0.3047, 0.7195, -0.6241, -0.4857, 0.8347, 0.2597, 0.4618, 0.8765, -0.136, -0.3047, 0.7195, -0.6241, -0.3046, 0.7194, -0.6242, 0.4618, 0.8765, -0.136, 0.4482, 0.6187, -0.6452, 0.9052, -0.4189, -0.07155, 0.4551, -0.8772, -0.1533, 0.7352, -0.268, -0.6226, 0.7352, -0.268, -0.6226, 0.455, -0.8772, -0.1533, 0.4369, -0.6154, -0.6561, -0.4853, -0.8374, 0.2514, -0.8333, -0.343, 0.4336, -0.3011, -0.7125, -0.6339, -0.3011, -0.7124, -0.6339, -0.8333, -0.343, 0.4336, -0.6213, -0.3472, -0.7024, 0.455, -0.8772, -0.1533, -0.4853, -0.8374, 0.2515, 0.4369, -0.6154, -0.6561, 0.4369, -0.6154, -0.6561, -0.4853, -0.8374, 0.2514, -0.3011, -0.7124, -0.6339])] * 3)])
me_cube_1 = bpy.data.meshes.new('Cube_1')
me_cube_1.from_pydata([(-1.545, -0.06818, 6.586), (0.9458, -0.06818, 7.177), (-0.1042, 0.00182, 6.928), (-1.545, 0.07182, 6.586), (0.9458, 0.07182, 7.177), (-1.154, -0.06818, 6.183), (-1.154, 0.07182, 6.183), (-1.154, 0.00182, -0.3171), (-1.167, 0.07182, -6.817), (-1.167, -0.06818, -6.817), (0.9458, -0.06818, 6.183), (-0.1042, -0.06818, -0.3171), (0.9235, -0.06818, -6.817), (0.9458, 0.07182, 6.183), (0.9458, 0.00182, -0.3171), (0.9235, 0.07182, -6.817), (0.8007, -0.06818, -13.32), (0.8104, -0.06818, -13.32), (0.8056, 0.00182, -13.32), (0.8104, 0.07182, -13.32), (0.8007, 0.07182, -13.32), (-0.1042, 0.07182, -0.3171), (0.8827, -0.06818, -8.817), (-1.006, -0.06818, -8.817), (0.8827, 0.07182, -8.817), (-1.006, 0.07182, -8.817), (0.828, -0.06818, -10.32), (-0.711, -0.06818, -10.32), (0.828, 0.07182, -10.32), (-0.711, 0.07182, -10.32), (0.828, -0.06818, -11.32), (-0.3804, -0.06818, -11.32), (0.828, 0.07182, -11.32), (-0.3804, 0.07182, -11.32), (0.828, -0.06818, -12.32), (0.08418, -0.06818, -12.32), (0.828, 0.07182, -12.32), (0.08418, 0.07182, -12.32), (-1.545, -0.06818, 6.183), (0.9458, -0.06818, 6.183), (0.9458, 0.07182, 6.183), (-1.545, 0.07182, 6.183)], [], [(0, 1, 2), (3, 0, 2), (4, 3, 2), (1, 4, 2), (5, 6, 7), (6, 8, 7), (8, 9, 7), (9, 5, 7), (10, 5, 11), (5, 9, 11), (9, 12, 11), (12, 10, 11), (13, 10, 14), (10, 12, 14), (12, 15, 14), (15, 13, 14), (16, 17, 18), (17, 19, 18), (19, 20, 18), (20, 16, 18), (6, 13, 21), (13, 15, 21), (15, 8, 21), (8, 6, 21), (12, 9, 22), (22, 9, 23), (15, 12, 24), (24, 12, 22), (9, 8, 23), (23, 8, 25), (8, 15, 25), (25, 15, 24), (22, 23, 26), (26, 23, 27), (24, 22, 28), (28, 22, 26), (23, 25, 27), (27, 25, 29), (25, 24, 29), (29, 24, 28), (26, 27, 30), (30, 27, 31), (28, 26, 32), (32, 26, 30), (27, 29, 31), (31, 29, 33), (29, 28, 33), (33, 28, 32), (30, 31, 34), (34, 31, 35), (32, 30, 36), (36, 30, 34), (31, 33, 35), (35, 33, 37), (33, 32, 37), (37, 32, 36), (34, 35, 16), (16, 35, 17), (36, 34, 20), (20, 34, 16), (35, 37, 17), (17, 37, 19), (37, 36, 19), (19, 36, 20), (5, 10, 38), (38, 10, 39), (10, 13, 39), (39, 13, 40), (6, 5, 41), (41, 5, 38), (13, 6, 40), (40, 6, 41), (38, 39, 0), (0, 39, 1), (39, 40, 1), (1, 40, 4), (41, 38, 3), (3, 38, 0), (40, 41, 4), (4, 41, 3)])
me_cube_1.polygons.foreach_set('use_smooth', [True] * 80)
me_cube_1.materials.append(mat_gris_acier)
me_cube_1.use_remesh_preserve_volume = False
me_cube_1.use_remesh_preserve_attributes = False
me_cube_1.use_mirror_vertex_groups = False
me_cube_1.update()
me_cube_1.normals_split_custom_set([tuple(v) for v in zip(*[iter([6.603e-05, -1.0, -0.0006604, 0.0001842, -1.0, -0.0006671, 8.816e-05, -1.0, -0.0007172, 0.0003961, -1.0, -0.0003132, 6.603e-05, -1.0, -0.0006604, 8.816e-05, -1.0, -0.0007172, 0.0001358, -1.0, -0.0007264, 0.0003961, -1.0, -0.0003132, 8.816e-05, -1.0, -0.0007172, 0.0001842, -1.0, -0.0006671, 0.0001358, -1.0, -0.0007264, 8.816e-05, -1.0, -0.0007172, -0.0002664, -1.0, -0.0005098, 6.971e-05, -1.0, -0.0006386, 0.0001519, -1.0, -0.0006538, 6.971e-05, -1.0, -0.0006386, 0.0001312, -1.0, -0.0006593, 0.0001519, -1.0, -0.0006538, 0.0001312, -1.0, -0.0006593, 0.0001344, -1.0, -0.0006359, 0.0001519, -1.0, -0.0006538, 0.0001344, -1.0, -0.0006359, -0.0002664, -1.0, -0.0005098, 0.0001519, -1.0, -0.0006538, 0.0001172, -1.0, -0.0006845, -0.0002664, -1.0, -0.0005098, 0.0001103, -1.0, -0.000662, -0.0002664, -1.0, -0.0005098, 0.0001344, -1.0, -0.0006359, 0.0001103, -1.0, -0.000662, 0.0001344, -1.0, -0.0006359, 0.0001085, -1.0, -0.0006438, 0.0001103, -1.0, -0.000662, 0.0001085, -1.0, -0.0006438, 0.0001172, -1.0, -0.0006845, 0.0001103, -1.0, -0.000662, -0.0002439, -1.0, -0.0004878, 0.0001172, -1.0, -0.0006845, 0.0001063, -1.0, -0.0005928, 0.0001172, -1.0, -0.0006845, 0.0001085, -1.0, -0.0006438, 0.0001063, -1.0, -0.0005928, 0.0001085, -1.0, -0.0006438, 0.0002036, -1.0, -0.0006643, 0.0001063, -1.0, -0.0005928, 0.0002036, -1.0, -0.0006643, -0.0002439, -1.0, -0.0004878, 0.0001063, -1.0, -0.0005928, 0.0001635, -1.0, -0.0006731, 0.0001598, -1.0, -0.0006365, 0.0001537, -1.0, -0.0007191, 0.0001598, -1.0, -0.0006365, 0.0001624, -1.0, -0.0006943, 0.0001537, -1.0, -0.0007191, 0.0001624, -1.0, -0.0006943, -1.042e-05, -1.0, -0.0006877, 0.0001537, -1.0, -0.0007191, -1.042e-05, -1.0, -0.0006877, 0.0001635, -1.0, -0.0006731, 0.0001537, -1.0, -0.0007191, 6.971e-05, -1.0, -0.0006386, -0.0002439, -1.0, -0.0004878, 0.0001025, -1.0, -0.0006146, -0.0002439, -1.0, -0.0004878, 0.0002036, -1.0, -0.0006643, 0.0001025, -1.0, -0.0006146, 0.0002036, -1.0, -0.0006643, 0.0001312, -1.0, -0.0006593, 0.0001025, -1.0, -0.0006146, 0.0001312, -1.0, -0.0006593, 6.971e-05, -1.0, -0.0006386, 0.0001025, -1.0, -0.0006146, 0.0001085, -1.0, -0.0006438, 0.0001344, -1.0, -0.0006359, 0.0001156, -1.0, -0.0006375, 0.0001156, -1.0, -0.0006375, 0.0001344, -1.0, -0.0006359, 7.388e-05, -1.0, -0.0006142, 0.0002036, -1.0, -0.0006643, 0.0001085, -1.0, -0.0006438, 0.0001905, -1.0, -0.0006633, 0.0001905, -1.0, -0.0006633, 0.0001085, -1.0, -0.0006438, 0.0001156, -1.0, -0.0006375, 0.0001344, -1.0, -0.0006359, 0.0001312, -1.0, -0.0006593, 7.388e-05, -1.0, -0.0006142, 7.388e-05, -1.0, -0.0006142, 0.0001312, -1.0, -0.0006593, 8.523e-06, -1.0, 1.177e-06, 0.0001312, -1.0, -0.0006593, 0.0002036, -1.0, -0.0006643, 8.523e-06, -1.0, 1.177e-06, 8.523e-06, -1.0, 1.177e-06, 0.0002036, -1.0, -0.0006643, 0.0001905, -1.0, -0.0006633, 0.0001156, -1.0, -0.0006375, 7.388e-05, -1.0, -0.0006142, 9.573e-05, -1.0, -0.0006382, 9.573e-05, -1.0, -0.0006382, 7.388e-05, -1.0, -0.0006142, 0.0001051, -1.0, -0.0006319, 0.0001905, -1.0, -0.0006633, 0.0001156, -1.0, -0.0006375, 8.518e-05, -1.0, -0.0006458, 8.518e-05, -1.0, -0.0006458, 0.0001156, -1.0, -0.0006375, 9.573e-05, -1.0, -0.0006382, 7.388e-05, -1.0, -0.0006142, 8.523e-06, -1.0, 1.177e-06, 0.0001051, -1.0, -0.0006319, 0.0001051, -1.0, -0.0006319, 8.523e-06, -1.0, 1.177e-06, -4.56e-05, -1.0, -1.2e-05, 8.523e-06, -1.0, 1.177e-06, 0.0001905, -1.0, -0.0006633, -4.56e-05, -1.0, -1.2e-05, -4.56e-05, -1.0, -1.2e-05, 0.0001905, -1.0, -0.0006633, 8.518e-05, -1.0, -0.0006458, 9.573e-05, -1.0, -0.0006382, 0.0001051, -1.0, -0.0006319, 9.647e-05, -1.0, -0.0007118, 9.647e-05, -1.0, -0.0007118, 0.0001051, -1.0, -0.0006319, 0.0001175, -1.0, -0.0007259, 8.518e-05, -1.0, -0.0006458, 9.573e-05, -1.0, -0.0006382, 0.0001716, -1.0, -0.000712, 0.0001716, -1.0, -0.000712, 9.573e-05, -1.0, -0.0006382, 9.647e-05, -1.0, -0.0007118, 0.0001051, -1.0, -0.0006319, -4.56e-05, -1.0, -1.2e-05, 0.0001175, -1.0, -0.0007259, 0.0001175, -1.0, -0.0007259, -4.56e-05, -1.0, -1.2e-05, -0.0001463, -1.0, -5.795e-05, -4.56e-05, -1.0, -1.2e-05, 8.518e-05, -1.0, -0.0006458, -0.0001463, -1.0, -5.795e-05, -0.0001463, -1.0, -5.795e-05, 8.518e-05, -1.0, -0.0006458, 0.0001716, -1.0, -0.000712, 9.647e-05, -1.0, -0.0007118, 0.0001175, -1.0, -0.0007259, 0.0001321, -1.0, -0.0006002, 0.0001321, -1.0, -0.0006002, 0.0001175, -1.0, -0.0007259, 8.082e-05, -1.0, -0.0006086, 0.0001716, -1.0, -0.000712, 9.647e-05, -1.0, -0.0007118, 0.0001558, -1.0, -0.0006978, 0.0001558, -1.0, -0.0006978, 9.647e-05, -1.0, -0.0007118, 0.0001321, -1.0, -0.0006002, 0.0001175, -1.0, -0.0007259, -0.0001463, -1.0, -5.795e-05, 8.082e-05, -1.0, -0.0006086, 8.082e-05, -1.0, -0.0006086, -0.0001463, -1.0, -5.795e-05, -0.0001942, -1.0, -0.0001142, -0.0001463, -1.0, -5.795e-05, 0.0001716, -1.0, -0.000712, -0.0001942, -1.0, -0.0001142, -0.0001942, -1.0, -0.0001142, 0.0001716, -1.0, -0.000712, 0.0001558, -1.0, -0.0006978, 0.0001321, -1.0, -0.0006002, 8.082e-05, -1.0, -0.0006086, 0.0001635, -1.0, -0.0006731, 0.0001635, -1.0, -0.0006731, 8.082e-05, -1.0, -0.0006086, 0.0001598, -1.0, -0.0006365, 0.0001558, -1.0, -0.0006978, 0.0001321, -1.0, -0.0006002, -1.042e-05, -1.0, -0.0006877, -1.042e-05, -1.0, -0.0006877, 0.0001321, -1.0, -0.0006002, 0.0001635, -1.0, -0.0006731, 8.082e-05, -1.0, -0.0006086, -0.0001942, -1.0, -0.0001142, 0.0001598, -1.0, -0.0006365, 0.0001598, -1.0, -0.0006365, -0.0001942, -1.0, -0.0001142, 0.0001624, -1.0, -0.0006943, -0.0001942, -1.0, -0.0001142, 0.0001558, -1.0, -0.0006978, 0.0001624, -1.0, -0.0006943, 0.0001624, -1.0, -0.0006943, 0.0001558, -1.0, -0.0006978, -1.042e-05, -1.0, -0.0006877, -0.0002664, -1.0, -0.0005098, 0.0001172, -1.0, -0.0006845, 0.0001051, -1.0, -0.0006134, 0.0001051, -1.0, -0.0006134, 0.0001172, -1.0, -0.0006845, 0.0001121, -1.0, -0.0006883, 0.0001172, -1.0, -0.0006845, -0.0002439, -1.0, -0.0004878, 0.0001121, -1.0, -0.0006883, 0.0001121, -1.0, -0.0006883, -0.0002439, -1.0, -0.0004878, -0.0002332, -1.0, -0.0004663, 6.971e-05, -1.0, -0.0006386, -0.0002664, -1.0, -0.0005098, 0.0001878, -1.0, -0.0007903, 0.0001878, -1.0, -0.0007903, -0.0002664, -1.0, -0.0005098, 0.0001051, -1.0, -0.0006134, -0.0002439, -1.0, -0.0004878, 6.971e-05, -1.0, -0.0006386, -0.0002332, -1.0, -0.0004663, -0.0002332, -1.0, -0.0004663, 6.971e-05, -1.0, -0.0006386, 0.0001878, -1.0, -0.0007903, 0.0001051, -1.0, -0.0006134, 0.0001121, -1.0, -0.0006883, 6.603e-05, -1.0, -0.0006604, 6.603e-05, -1.0, -0.0006604, 0.0001121, -1.0, -0.0006883, 0.0001842, -1.0, -0.0006671, 0.0001121, -1.0, -0.0006883, -0.0002332, -1.0, -0.0004663, 0.0001842, -1.0, -0.0006671, 0.0001842, -1.0, -0.0006671, -0.0002332, -1.0, -0.0004663, 0.0001358, -1.0, -0.0007264, 0.0001878, -1.0, -0.0007903, 0.0001051, -1.0, -0.0006134, 0.0003961, -1.0, -0.0003132, 0.0003961, -1.0, -0.0003132, 0.0001051, -1.0, -0.0006134, 6.603e-05, -1.0, -0.0006604, -0.0002332, -1.0, -0.0004663, 0.0001878, -1.0, -0.0007903, 0.0001358, -1.0, -0.0007264, 0.0001358, -1.0, -0.0007264, 0.0001878, -1.0, -0.0007903, 0.0003961, -1.0, -0.0003132])] * 3)])
me_boolean_3 = bpy.data.meshes.new('Boolean_3')
me_boolean_3.from_pydata([(-1.522, 0.00182, -7.008), (-1.522, 0.00182, -7.008), (-1.509, 0.00182, -0.4125), (0.7955, 0.00182, -13.6), (0.8052, 0.00182, -13.6), (0.8004, 0.00182, -13.6), (0.8052, 0.00182, -13.6), (0.7955, 0.00182, -13.6), (-1.362, 0.00182, -9.037), (-1.362, 0.00182, -9.037), (-1.066, 0.00182, -10.56), (-1.066, 0.00182, -10.56), (-0.7355, 0.00182, -11.57), (-0.7355, 0.00182, -11.57), (-0.271, 0.00182, -12.59), (-0.271, 0.00182, -12.59), (-1.154, -0.04451, 6.182), (-1.509, 0.00182, 6.182), (-1.154, -0.06818, 6.182), (-1.154, 0.04815, 6.182), (-1.509, 0.00182, 6.182), (-1.154, 0.07182, 6.182), (-1.509, 0.00182, 6.183), (-1.509, 0.00182, 6.183), (-1.509, 0.00182, 6.183), (-1.509, 0.00182, 6.183), (-1.163, -0.06818, -4.78), (-1.167, -0.06818, -6.817), (-1.152, -0.06818, -7.008), (-1.125, -0.06818, -7.344), (-0.9633, -0.06818, -9.037), (-1.007, -0.06818, -8.817), (-1.152, 0.07182, -7.008), (-1.127, 0.07182, -7.317), (-0.9, -0.06818, -9.358), (-0.6313, -0.06818, -10.56), (-0.7111, -0.06818, -10.32), (-0.9633, 0.07182, -9.037), (-0.9327, 0.07182, -9.192), (-0.5374, -0.06818, -10.84), (-0.3805, -0.06818, -11.32), (-0.3717, 0.07182, -11.34), (-0.3805, 0.07182, -11.32), (-0.2616, -0.06818, -11.57), (-0.05607, -0.06818, -12.02), (0.2806, -0.06818, -12.59), (0.08401, -0.06818, -12.32), (-0.2616, 0.07182, -11.57), (0.06499, 0.07182, -12.28), (-1.154, -0.06818, 6.183), (-1.154, -0.06818, 6.183), (-1.509, 0.00182, 6.183), (-1.154, 0.07182, 6.183), (-1.154, -0.06818, 3.953), (-1.154, -0.06818, 6.183), (-1.509, 0.00182, 6.183), (-1.509, 0.00182, 6.183), (-1.154, -0.06818, 2.933), (-1.161, -0.06818, -3.567), (-1.154, 0.07182, 2.933), (-1.509, 0.00182, 6.183), (-1.509, 0.00182, 6.183), (-1.154, 0.07182, 3.953), (-1.161, 0.07182, -3.567), (-1.047, -0.06818, -8.317), (-1.014, 0.07182, -8.727), (-1.007, 0.07182, -8.817), (-0.785, -0.06818, -9.942), (-0.7174, 0.07182, -10.29), (-0.7111, 0.07182, -10.32), (-0.4632, -0.06818, -11.07), (-0.6313, 0.07182, -10.56), (-0.6285, 0.07182, -10.57), (-0.2644, 0.07182, -11.57), (-0.03213, -0.06818, -12.07), (0.08401, 0.07182, -12.32), (0.2806, 0.07182, -12.59), (0.2656, 0.07182, -12.57), (0.803, -0.06818, -13.32), (0.8032, -0.06818, -13.32), (0.8032, -0.06818, -13.32), (0.8035, -0.06818, -13.31), (0.8033, -0.06818, -13.31), (0.803, -0.06818, -13.32), (0.6287, -0.06818, -13.07), (0.8005, -0.06818, -13.32), (0.8032, 0.06551, -13.32), (0.8032, 0.07182, -13.32), (0.8032, 0.07182, -13.32), (0.8035, 0.07182, -13.31), (0.8035, 0.06559, -13.31), (0.8032, 0.06551, -13.32), (0.8035, 0.06381, -13.31), (0.8032, -0.06188, -13.32), (0.8035, -0.06196, -13.31), (0.8032, -0.06188, -13.32), (0.8032, -0.06184, -13.32), (0.8078, 0.07182, -13.32), (0.8079, 0.07182, -13.31), (0.8102, 0.07182, -13.32), (0.8102, 0.07182, -13.32), (0.8102, 0.07182, -13.32), (0.8078, 0.07182, -13.32), (0.8078, 0.07182, -13.32), (-1.163, 0.07182, -4.78), (0.8035, 0.03116, -13.31), (0.8032, 0.03245, -13.32), (0.8032, 0.03246, -13.32), (0.8005, 0.07182, -13.32), (0.803, 0.07182, -13.32), (-1.509, 0.00182, 6.183), (-1.509, 0.00182, 6.183), (-1.166, 0.07182, -6.138), (-1.167, 0.07182, -6.817), (-0.9711, 0.07182, -8.998), (-0.6532, 0.07182, -10.49), (-0.3776, -0.06818, -11.32), (-0.2724, 0.07182, -11.55), (0.1495, 0.07182, -12.41), (-1.509, 0.00182, 6.183), (-1.509, 0.00182, 6.183), (-1.509, 0.00182, 6.183), (-1.153, 0.07182, -6.993), (-1.009, -0.06818, -8.787), (-0.7132, -0.06818, -10.31), (-0.4081, 0.07182, -11.23), (0.07767, -0.06818, -12.3), (0.8016, -0.06818, -13.32), (0.803, 0.07182, -13.32), (-1.154, 0.07182, 6.183), (-1.154, -0.06818, 6.183), (-1.509, 0.00182, 6.183), (0.803, -0.06818, -13.32), (0.8032, -0.06119, -13.32), (0.8023, 0.07182, -13.32), (-0.9922, 0.07182, -8.891), (-0.6845, 0.07182, -10.4), (-0.3409, 0.07182, -11.4), (-1.162, 0.07182, -6.881), (0.7447, 0.07182, -13.23), (0.803, -0.06818, -13.32), (0.8032, -0.06112, -13.32), (0.8009, 0.07182, -13.32), (0.7296, 0.07182, -13.21), (0.803, -0.06818, -13.32), (0.5391, 0.07182, -12.94), (0.8016, -0.06818, -13.32), (0.3311, 0.07182, -12.66), (0.8014, -0.06818, -13.32), (0.3238, 0.07182, -12.65), (0.8013, -0.06818, -13.32), (0.3238, 0.07182, -12.65), (-1.154, 0.00182, -0.3174)], [], [(0, 1, 2), (3, 4, 5), (4, 6, 5), (6, 7, 5), (7, 3, 5), (1, 0, 8), (8, 0, 9), (8, 9, 10), (10, 9, 11), (10, 11, 12), (12, 11, 13), (12, 13, 14), (14, 13, 15), (3, 14, 4), (14, 15, 4), (4, 15, 6), (16, 17, 18), (17, 16, 19), (17, 19, 20), (21, 20, 19), (2, 22, 23), (2, 23, 0), (1, 24, 25), (1, 25, 2), (26, 1, 27), (28, 1, 29), (8, 30, 31), (1, 8, 31), (0, 32, 33), (9, 0, 33), (30, 8, 34), (10, 35, 36), (8, 10, 36), (9, 37, 38), (11, 9, 38), (35, 10, 39), (10, 12, 40), (41, 13, 42), (13, 11, 42), (43, 12, 44), (14, 45, 46), (12, 14, 46), (13, 47, 48), (13, 48, 15), (49, 17, 50), (18, 17, 49), (20, 51, 17), (20, 21, 52), (53, 50, 54), (53, 55, 56), (53, 56, 57), (57, 24, 1), (1, 26, 58), (57, 1, 58), (1, 28, 27), (59, 60, 61), (59, 61, 62), (0, 59, 63), (0, 60, 59), (29, 1, 64), (65, 9, 33), (9, 65, 66), (34, 8, 67), (68, 11, 38), (11, 68, 69), (39, 10, 70), (10, 40, 70), (11, 71, 72), (47, 13, 73), (44, 12, 74), (15, 48, 75), (76, 15, 77), (78, 3, 79), (80, 81, 82), (80, 82, 83), (45, 14, 84), (14, 83, 84), (14, 3, 85), (86, 7, 87), (88, 89, 90), (88, 90, 91), (92, 91, 90), (93, 94, 81), (93, 81, 80), (79, 3, 95), (7, 96, 95), (7, 95, 3), (97, 98, 99), (97, 99, 100), (101, 6, 102), (15, 98, 97), (100, 99, 98), (100, 98, 97), (6, 102, 103), (6, 103, 7), (50, 17, 54), (104, 0, 63), (91, 92, 105), (91, 105, 106), (107, 7, 86), (106, 105, 94), (106, 94, 93), (6, 15, 108), (97, 98, 89), (97, 89, 88), (87, 7, 103), (109, 6, 108), (25, 110, 2), (110, 111, 2), (111, 22, 2), (104, 112, 0), (112, 113, 0), (114, 37, 9), (115, 71, 11), (43, 116, 12), (116, 40, 12), (117, 73, 13), (75, 118, 15), (118, 77, 15), (119, 22, 20), (120, 25, 20), (25, 51, 20), (56, 51, 57), (51, 24, 57), (21, 62, 121), (122, 32, 0), (23, 119, 0), (119, 60, 0), (31, 123, 1), (123, 64, 1), (36, 124, 8), (124, 67, 8), (72, 125, 11), (125, 42, 11), (46, 126, 12), (126, 74, 12), (85, 127, 14), (127, 83, 14), (97, 88, 15), (88, 128, 15), (89, 98, 15), (52, 129, 20), (129, 121, 20), (54, 130, 53), (130, 55, 53), (61, 131, 62), (131, 121, 62), (78, 132, 3), (133, 96, 7), (128, 134, 15), (130, 54, 17), (121, 131, 20), (66, 135, 9), (135, 114, 9), (69, 136, 11), (136, 115, 11), (41, 137, 13), (137, 117, 13), (22, 111, 20), (111, 110, 20), (110, 120, 20), (121, 129, 21), (129, 52, 21), (113, 138, 0), (138, 122, 0), (139, 89, 15), (132, 140, 3), (107, 141, 7), (141, 133, 7), (109, 87, 6), (87, 103, 6), (134, 142, 15), (142, 108, 15), (55, 130, 17), (131, 61, 20), (143, 139, 15), (140, 144, 3), (51, 56, 17), (56, 55, 17), (61, 60, 20), (60, 119, 20), (145, 143, 15), (144, 146, 3), (147, 145, 15), (146, 148, 3), (149, 147, 15), (148, 150, 3), (150, 85, 3), (76, 151, 15), (151, 149, 15), (152, 63, 59), (152, 58, 26), (152, 57, 58), (50, 21, 52), (21, 152, 62), (152, 21, 53), (63, 152, 104), (152, 26, 104), (31, 66, 123), (123, 66, 65), (123, 65, 64), (36, 69, 124), (124, 69, 68), (124, 68, 67), (125, 70, 42), (42, 70, 40), (70, 125, 72), (46, 75, 126), (126, 75, 48), (126, 48, 74), (118, 45, 77), (77, 45, 84), (152, 59, 62), (18, 53, 16), (57, 152, 53), (26, 112, 104), (112, 26, 113), (113, 26, 27), (83, 93, 80), (91, 128, 88), (142, 127, 108), (108, 127, 85), (134, 106, 142), (142, 106, 127), (127, 106, 83), (83, 106, 93), (128, 91, 134), (134, 91, 106), (138, 28, 122), (122, 28, 29), (64, 33, 32), (29, 64, 32), (33, 64, 65), (135, 30, 114), (114, 30, 34), (67, 38, 37), (34, 67, 37), (38, 67, 68), (136, 35, 115), (115, 35, 39), (70, 72, 71), (39, 70, 71), (43, 137, 41), (137, 43, 117), (117, 43, 44), (117, 44, 73), (73, 44, 74), (74, 48, 47), (75, 46, 118), (118, 46, 45), (95, 101, 96), (96, 101, 102), (19, 16, 53), (21, 19, 53), (113, 27, 138), (138, 27, 28), (122, 29, 32), (66, 31, 135), (135, 31, 30), (114, 34, 37), (69, 36, 136), (136, 36, 35), (115, 39, 71), (41, 116, 43), (116, 41, 40), (73, 74, 47), (147, 94, 145), (145, 94, 105), (101, 95, 79), (78, 95, 132), (132, 95, 96), (102, 133, 96), (133, 102, 141), (141, 102, 103), (42, 40, 41), (149, 81, 147), (147, 81, 94), (139, 90, 89), (22, 119, 23), (95, 78, 79), (132, 96, 140), (140, 96, 133), (140, 133, 144), (144, 133, 141), (151, 82, 149), (149, 82, 81), (143, 92, 139), (139, 92, 90), (145, 105, 143), (143, 105, 92), (51, 25, 24), (141, 103, 107), (146, 107, 148), (86, 107, 103), (87, 86, 103), (148, 87, 150), (150, 87, 109), (150, 109, 85), (82, 151, 76), (84, 82, 76), (144, 141, 146), (146, 141, 107), (86, 87, 148), (107, 86, 148), (108, 85, 109), (77, 84, 76)])
me_boolean_3.polygons.foreach_set('use_smooth', [True] * 306)
_k = set([(0, 2), (0, 9), (0, 23), (0, 32), (0, 104), (1, 2), (1, 8), (1, 24), (1, 26), (1, 28), (2, 22), (2, 25), (2, 110), (2, 111), (3, 4), (3, 7), (3, 14), (3, 79), (4, 14), (6, 7), (6, 15), (6, 87), (7, 87), (7, 141), (8, 10), (8, 30), (9, 11), (9, 37), (9, 65), (10, 12), (10, 35), (11, 13), (11, 68), (11, 71), (12, 14), (12, 43), (12, 44), (13, 15), (13, 41), (14, 45), (15, 48), (15, 76), (16, 18), (16, 19), (17, 18), (17, 20), (17, 49), (17, 51), (18, 49), (18, 53), (19, 20), (19, 21), (20, 21), (20, 52), (20, 119), (21, 50), (21, 62), (22, 23), (23, 119), (24, 25), (24, 51), (25, 110), (25, 120), (26, 27), (26, 58), (27, 28), (27, 113), (28, 29), (29, 64), (30, 31), (30, 34), (31, 66), (31, 123), (32, 33), (32, 122), (33, 65), (34, 67), (35, 36), (35, 39), (36, 69), (36, 124), (37, 38), (37, 114), (38, 68), (39, 70), (40, 42), (40, 70), (40, 116), (41, 42), (41, 137), (42, 125), (43, 44), (43, 116), (44, 74), (45, 46), (45, 84), (46, 75), (46, 126), (47, 48), (47, 73), (48, 75), (49, 50), (50, 52), (50, 53), (50, 54), (51, 56), (52, 129), (53, 55), (53, 57), (54, 130), (55, 56), (55, 130), (57, 58), (57, 152), (58, 152), (59, 62), (59, 63), (59, 152), (60, 61), (60, 119), (61, 62), (61, 131), (63, 104), (63, 152), (64, 123), (65, 66), (66, 135), (67, 124), (68, 69), (69, 136), (71, 72), (71, 115), (72, 125), (73, 117), (74, 126), (75, 118), (76, 77), (76, 151), (77, 118), (78, 79), (78, 132), (79, 101), (80, 81), (80, 83), (80, 93), (81, 82), (81, 94), (82, 83), (82, 84), (83, 84), (83, 127), (85, 108), (85, 127), (85, 150), (87, 109), (88, 89), (88, 91), (88, 97), (88, 128), (89, 90), (89, 98), (89, 139), (90, 92), (91, 106), (92, 105), (93, 106), (94, 105), (96, 102), (97, 99), (97, 100), (98, 99), (99, 100), (101, 102), (102, 133), (103, 107), (103, 141), (104, 112), (108, 109), (108, 142), (110, 120), (112, 113), (113, 138), (114, 135), (115, 136), (117, 137), (121, 129), (121, 131), (122, 138), (128, 134), (132, 140), (134, 142), (139, 143), (140, 144), (143, 145), (144, 146), (145, 147), (146, 148), (147, 149), (148, 150), (149, 151)])
me_boolean_3.attributes.new('sharp_edge', 'BOOLEAN', 'EDGE').data.foreach_set('value', [ (min(e.vertices), max(e.vertices)) in _k for e in me_boolean_3.edges])
me_boolean_3.materials.append(mat_gris_acier)
me_boolean_3.use_remesh_preserve_volume = False
me_boolean_3.use_remesh_preserve_attributes = False
me_boolean_3.use_mirror_vertex_groups = False
me_boolean_3.update()
me_boolean_3.normals_split_custom_set([tuple(v) for v in zip(*[iter([0.0, 0.0, 0.0, 0.0, 0.0, 0.0, 0.0, 0.0, 0.0, 0.0, 0.0, 1.0, 0.0, 0.0, 1.0, 0.0, 0.0, 1.0, 0.0, 0.0, 1.0, 0.0, 0.0, 1.0, 0.0, 0.0, 1.0, 0.0, 0.0, 1.0, 0.0, 0.0, 1.0, 0.0, 0.0, 1.0, 0.0, 0.0, 1.0, 0.0, 0.0, 1.0, 0.0, 0.0, 1.0, 0.0, 0.0, 0.0, 0.0, 0.0, 0.0, 0.0, 0.0, 1.0, 0.0, 0.0, 1.0, 0.0, 0.0, 0.0, 0.0, 0.0, 1.0, 0.0, 0.0, 1.0, 0.0, 0.0, 1.0, 0.0, 0.0, 1.0, 0.0, 0.0, 1.0, 0.0, 0.0, 1.0, 0.0, 0.0, 1.0, 0.0, 0.0, 1.0, 0.0, 0.0, 1.0, 0.0, 0.0, 1.0, 0.0, 0.0, 1.0, 0.0, 0.0, 1.0, 0.0, 0.0, 1.0, 0.0, 0.0, 1.0, 0.0, 0.0, 1.0, 0.0, 0.0, 1.0, 0.0, 0.0, 1.0, 0.0, 0.0, 1.0, 0.0, 0.0, 1.0, 0.0, 1.0, -4.741e-08, 0.0, 1.0, -4.741e-08, 0.0, 1.0, -4.741e-08, 0.0, 0.0, 1.0, 0.0, 0.0, 1.0, 0.0, 0.0, 1.0, 0.0, 0.0, 1.0, 0.0, 0.0, 1.0, 0.0, 0.0, 1.0, 1.662e-06, 0.0, 1.0, 4.962e-07, 0.0, 1.0, 0.0, 0.0, 1.0, 4.962e-07, 0.0, 1.0, 1.662e-06, 0.0, 1.0, 3.623e-06, 0.0, 1.0, 4.962e-07, 0.0, 1.0, 3.623e-06, 0.0, 1.0, 0.0, 0.0, 1.0, 7.093e-06, 0.0, 1.0, 7.093e-06, 0.0, 1.0, 7.093e-06, 0.0, 1.0, 0.0, -1.0, 0.0, 0.0, 0.0, 0.0, 0.0, 0.0, 0.0, 0.0, -1.0, 0.0, 0.0, 0.0, 0.0, 0.0, -1.0, 0.0, 0.0, 1.0, 0.0, 0.0, 0.0, 0.0, 0.0, 0.0, 0.0, 0.0, 1.0, 0.0, 0.0, 0.0, 0.0, 0.0, 1.0, 0.0, -0.1937, -0.9811, 0.0003878, -0.1909, -0.9816, -0.004878, -0.1908, -0.9816, -0.005153, -0.1857, -0.9825, -0.01493, -0.1856, -0.9825, -0.01489, -0.1857, -0.9825, -0.01493, -0.1809, -0.9833, -0.02107, -0.173, -0.9843, -0.03409, -0.1804, -0.9833, -0.02192, -0.1856, -0.9825, -0.01489, -0.1809, -0.9833, -0.02107, -0.1804, -0.9833, -0.02192, -0.1856, 0.9825, -0.0148, -0.1857, 0.9825, -0.01492, -0.1855, 0.9825, -0.01477, -0.1848, 0.9827, -0.0148, -0.1856, 0.9825, -0.0148, -0.1855, 0.9825, -0.01477, -0.173, -0.9843, -0.03408, -0.1723, -0.9845, -0.03371, -0.173, -0.9843, -0.03408, -0.1672, -0.9851, -0.03972, -0.1587, -0.9859, -0.05247, -0.1666, -0.9852, -0.04098, -0.1723, -0.9845, -0.03371, -0.1672, -0.9851, -0.03972, -0.1666, -0.9852, -0.04098, -0.1729, 0.9844, -0.03368, -0.173, 0.9843, -0.03408, -0.1727, 0.9844, -0.03374, -0.1716, 0.9846, -0.03368, -0.1729, 0.9844, -0.03368, -0.1727, 0.9844, -0.03374, -0.1587, -0.9859, -0.05247, -0.1583, -0.986, -0.05207, -0.1587, -0.9859, -0.05247, -0.1583, -0.986, -0.05207, -0.1536, -0.9865, -0.05669, -0.1527, -0.9866, -0.0584, -0.1458, 0.987, -0.06771, -0.157, 0.9862, -0.05189, -0.1527, 0.9866, -0.05843, -0.157, 0.9862, -0.05189, -0.1583, 0.986, -0.05207, -0.1527, 0.9866, -0.05843, -0.1458, -0.987, -0.06772, -0.1458, -0.987, -0.06772, -0.1458, -0.987, -0.06772, -0.1382, -0.9876, -0.07415, -0.1254, -0.9879, -0.09105, -0.1357, -0.9877, -0.07788, -0.1447, -0.9872, -0.06654, -0.1382, -0.9876, -0.07415, -0.1357, -0.9877, -0.07788, -0.1454, 0.9871, -0.06732, -0.1458, 0.987, -0.06772, -0.1447, 0.9872, -0.06647, -0.1454, 0.9871, -0.06732, -0.1447, 0.9872, -0.06647, -0.1444, 0.9873, -0.06611, 0.1935, 0.9811, -8.229e-08, 0.186, 0.9825, -0.01133, 0.09116, 0.4605, -0.883, 0.1934, 0.9811, 1.398e-06, 0.1934, 0.9811, 2.315e-07, 0.1934, 0.9811, -1.23e-07, 0.0, 0.0, 0.0, 0.0, 0.0, 0.0, 0.0, 0.0, 0.0, 0.05871, -0.9918, -0.1139, 0.1937, -0.9811, 0.0, 0.1937, -0.9811, 0.0, -0.1934, -0.9811, 1.387e-05, 0.0, 1.0, 0.0, 0.0, 0.5, 0.5, -0.1935, -0.9811, 0.0001158, 0.0, 0.0, 0.03136, -0.003071, -0.9997, 0.02567, -0.1935, -0.9811, 0.0001158, -0.003071, -0.9997, 0.02567, -0.1918, -0.9814, 0.0001824, -0.1918, -0.9814, 0.0001824, -0.01364, -0.9997, 0.02002, -0.1925, -0.9813, 0.0002588, -0.1925, -0.9813, 0.0002588, -0.1936, -0.9811, 0.0003865, -0.1919, -0.9814, 0.0001983, -0.1918, -0.9814, 0.0001824, -0.1925, -0.9813, 0.0002588, -0.1919, -0.9814, 0.0001983, -0.1909, -0.9816, -0.004878, -0.1857, -0.9825, -0.01493, -0.1908, -0.9816, -0.005153, -0.1919, 0.9814, 0.0002924, -0.006875, 0.5384, 0.5035, -0.005552, 0.9998, 0.02092, -0.1919, 0.9814, 0.0002924, -0.005552, 0.9998, 0.02092, -0.1935, 0.9811, 0.0, -0.1925, 0.9813, 0.0002588, -0.1919, 0.9814, 0.0002924, -0.1919, 0.9814, 0.0001983, -0.1925, 0.9813, 0.0002588, -0.006875, 0.5384, 0.5035, -0.1919, 0.9814, 0.0002924, -0.1857, -0.9825, -0.01493, -0.1856, -0.9825, -0.01489, -0.1857, -0.9825, -0.01493, -0.1846, 0.9827, -0.01484, -0.1848, 0.9827, -0.0148, -0.1855, 0.9825, -0.01477, -0.1758, 0.984, -0.02947, -0.1846, 0.9827, -0.01482, -0.1803, 0.9834, -0.02203, -0.173, -0.9843, -0.03408, -0.1723, -0.9845, -0.03371, -0.173, -0.9843, -0.03408, -0.1712, 0.9847, -0.03373, -0.1716, 0.9846, -0.03368, -0.1727, 0.9844, -0.03374, -0.16, 0.9858, -0.05057, -0.1712, 0.9847, -0.03373, -0.1663, 0.9852, -0.04117, -0.1587, -0.9859, -0.05247, -0.1583, -0.986, -0.05207, -0.1587, -0.9859, -0.05247, -0.1583, -0.986, -0.05207, -0.1527, -0.9866, -0.0584, -0.1587, -0.9859, -0.05247, -0.1583, 0.986, -0.05207, -0.1587, 0.9859, -0.05241, -0.1587, 0.9859, -0.05245, -0.1458, 0.987, -0.06772, -0.1454, 0.9871, -0.06732, -0.1458, 0.987, -0.06771, -0.1458, -0.987, -0.0677, -0.1447, -0.9872, -0.06654, -0.1458, -0.987, -0.06772, -0.1277, 0.9879, -0.08793, -0.1438, 0.9874, -0.06678, -0.1352, 0.9877, -0.07806, -0.1254, 0.9879, -0.09103, -0.1277, 0.9879, -0.08793, -0.1254, 0.9879, -0.09104, -0.005428, -0.477, 0.3808, -0.2156, -0.9492, -0.2292, -0.006501, -0.9712, -0.2381, 0.0, -1.0, 0.0, 0.0, -1.0, 0.0, 0.0, -1.0, 0.0, 0.0, -1.0, 0.0, 0.0, -1.0, 0.0, 0.0, -1.0, 0.0, -0.1254, -0.9879, -0.09105, -0.1457, -0.9819, -0.1209, -0.1228, -0.9887, -0.0862, -0.1457, -0.9819, -0.1209, -0.04695, -0.9985, 0.0267, -0.1228, -0.9887, -0.0862, -0.1457, -0.9819, -0.1209, -0.2156, -0.9492, -0.2292, -0.07742, -0.9919, -0.1004, 0.9996, 0.0, -0.02691, 0.9996, 0.0, -0.02691, 0.9996, 0.0, -0.02691, 0.9996, 0.0, -0.02687, 0.9996, 0.0, -0.02686, 0.9996, 0.0, -0.02687, 0.9996, 0.0, -0.02687, 0.9996, 0.0, -0.02687, 0.9996, 0.0, -0.02687, 0.9996, 0.0, -0.02687, 0.9996, 0.0, -0.02687, 0.9996, 0.0, -0.02687, 0.9996, 0.0, -0.02687, 0.9996, 0.0, -0.02687, 0.9996, 0.0, -0.02687, 0.9996, 0.0, -0.02687, 0.9996, 0.0, -0.02687, 0.9996, 0.0, -0.02687, 0.9996, 0.0, -0.02691, -0.0001801, 0.0, -0.01352, 0.9996, 0.0, -0.02699, 0.9996, 1.556e-05, -0.02682, 0.9996, 0.0, -0.027, 0.9996, 0.0, -0.02699, 0.9996, 1.556e-05, -0.02682, 0.9996, 0.0, -0.02699, -0.0001801, 0.0, -0.01352, 0.0, 1.0, 0.0, 0.0, 1.0, 0.0, 0.0, 1.0, 0.0, 0.0, 1.0, 0.0, 0.0, 1.0, 0.0, 0.0, 1.0, 0.0, -0.006663, 0.9712, -0.2384, -0.007142, 0.9712, -0.2383, -0.006663, 0.9712, -0.2384, -0.1463, 0.9817, -0.122, -0.0726, 0.9973, -0.01174, -0.04001, 0.9985, 0.03665, 0.0, -1.0, 6.648e-07, 0.0, -1.0, 0.0, 0.0, -1.0, 1.081e-06, 0.0, -1.0, 6.648e-07, 0.0, -1.0, 1.081e-06, 0.0, -1.0, 1.097e-06, -0.2161, 0.9474, -0.236, 0.0, -0.9716, 0.2366, 0.0, -0.9716, 0.2366, 0.0, -0.9712, 0.2384, -0.5586, -0.2012, -0.8047, 6.255e-05, -0.9712, 0.2384, 0.09116, 0.4605, -0.883, 0.186, 0.9825, -0.01133, 6.22e-11, -0.001241, -1.0, -0.1936, 0.9811, 0.0003865, -0.1925, 0.9813, 0.0002588, -0.1919, 0.9814, 0.0001983, 0.9996, 0.0, -0.02687, 0.9996, 0.0, -0.02687, 0.9996, 0.0, -0.02687, 0.9996, 0.0, -0.02687, 0.9996, 0.0, -0.02687, 0.9996, 0.0, -0.02687, 0.9996, 0.0, -0.02691, 0.9996, 0.0, -0.02691, 0.9996, 0.0, -0.02691, 0.9996, 0.0, -0.02687, 0.9996, 0.0, -0.02687, 0.9996, 0.0, -0.02687, 0.9996, 0.0, -0.02687, 0.9996, 0.0, -0.02687, 0.9996, 0.0, -0.02687, -0.2161, 0.9474, -0.236, -0.1463, 0.9817, -0.122, -0.07999, 0.9915, -0.1029, 0.0, -1.0, -7.941e-07, 0.0, -1.0, -3.989e-06, 0.0, -1.0, -7.897e-07, 0.0, -1.0, -7.941e-07, 0.0, -1.0, -7.897e-07, 0.0, -1.0, 5.08e-07, 0.006159, -0.9712, 0.2382, 6.255e-05, -0.9712, 0.2384, -0.5586, -0.2012, -0.8047, -0.006559, 0.9712, -0.2384, -0.2161, 0.9474, -0.236, -0.07999, 0.9915, -0.1029, 0.0, 0.0, 0.0, 0.0, 0.0, 0.0, 0.0, 0.0, 0.0, 0.0, 0.0, 0.0, 0.0, 0.0, 0.0, 0.0, 0.0, 0.0, 0.0, 0.0, 0.0, 0.0, 0.0, 0.0, 0.0, 0.0, 0.0, -0.1937, 0.9811, 0.0003878, -0.1937, 0.9811, 0.0003878, -0.1909, 0.9816, -0.004877, -0.1937, 0.9811, 0.0003878, -0.1908, 0.9816, -0.005156, -0.1909, 0.9816, -0.004877, -0.173, 0.9843, -0.03409, -0.173, 0.9843, -0.0341, -0.1758, 0.984, -0.02947, -0.1587, 0.9859, -0.05248, -0.1587, 0.9859, -0.05248, -0.16, 0.9858, -0.05057, -0.1458, -0.987, -0.06772, -0.1458, -0.987, -0.06768, -0.1536, -0.9865, -0.05669, -0.1458, -0.987, -0.06768, -0.1527, -0.9866, -0.0584, -0.1536, -0.9865, -0.05669, -0.1458, 0.987, -0.06771, -0.1458, 0.987, -0.06771, -0.1454, 0.9871, -0.06732, -0.1352, 0.9877, -0.07806, -0.1254, 0.9879, -0.09105, -0.1277, 0.9879, -0.08793, -0.1254, 0.9879, -0.09105, -0.1254, 0.9879, -0.09104, -0.1277, 0.9879, -0.08793, 0.0, 0.0, 0.0, 0.0, 0.0, 0.0, 0.0, 0.0, 0.0, 0.0, 0.0, 1.0, 0.0, 0.0, 1.0, 0.0, 0.0, 0.0, 0.0, 0.0, 1.0, 0.0, 0.0, 0.0, 0.0, 0.0, 0.0, -0.003071, -0.9997, 0.02567, 0.0, -0.4648, 0.5095, -0.1918, -0.9814, 0.0001824, 0.0, -0.4648, 0.5095, -0.01364, -0.9997, 0.02002, -0.1918, -0.9814, 0.0001824, -0.2508, 0.9251, 0.285, -0.1935, 0.9811, 0.0, -0.1935, 0.9811, 0.0001372, -0.1857, 0.9825, -0.01492, -0.1857, 0.9825, -0.01491, -0.1909, 0.9816, -0.004877, 0.0, 0.0, 0.0, -3.09e-08, 1.0, 1.752e-05, -0.1925, 0.9813, 0.0002588, -3.09e-08, 1.0, 1.752e-05, -0.006875, 0.5384, 0.5035, -0.1925, 0.9813, 0.0002588, -0.1804, -0.9833, -0.02192, -0.1857, -0.9825, -0.01491, -0.1856, -0.9825, -0.01489, -0.1857, -0.9825, -0.01491, -0.1857, -0.9825, -0.01493, -0.1856, -0.9825, -0.01489, -0.1666, -0.9852, -0.04098, -0.1728, -0.9844, -0.034, -0.1723, -0.9845, -0.03371, -0.1728, -0.9844, -0.034, -0.173, -0.9843, -0.03408, -0.1723, -0.9845, -0.03371, -0.1587, 0.9859, -0.05245, -0.1587, 0.9859, -0.05248, -0.1583, 0.986, -0.05207, -0.1587, 0.9859, -0.05248, -0.1527, 0.9866, -0.05843, -0.1583, 0.986, -0.05207, -0.1357, -0.9877, -0.07788, -0.1458, -0.987, -0.0677, -0.1447, -0.9872, -0.06654, -0.1458, -0.987, -0.0677, -0.1458, -0.987, -0.06772, -0.1447, -0.9872, -0.06654, -0.07742, -0.9919, -0.1004, 0.0, -0.9954, 0.09554, -0.1457, -0.9819, -0.1209, 0.0, -0.9954, 0.09554, -0.04695, -0.9985, 0.0267, -0.1457, -0.9819, -0.1209, -0.04001, 0.9985, 0.03665, 0.0, 0.9954, 0.09555, -0.1463, 0.9817, -0.122, 0.0, 0.9954, 0.09555, 0.0, 0.9954, 0.09555, -0.1463, 0.9817, -0.122, -0.1254, 0.9879, -0.09114, -0.0726, 0.9973, -0.01174, -0.1463, 0.9817, -0.122, 0.0, 0.001288, -1.0, 0.0, 0.001288, -1.0, 0.05878, -0.9918, -0.1137, 0.0, 0.001288, -1.0, 0.1501, -0.7672, 0.2137, 0.05878, -0.9918, -0.1137, 0.0, 0.5, 0.5, -0.1934, -0.9811, 3.335e-05, -0.1934, -0.9811, 1.387e-05, -0.1934, -0.9811, 3.335e-05, -0.1934, -0.9811, 1.387e-05, -0.1934, -0.9811, 1.387e-05, 0.0, 0.9995, 0.03138, 0.0, 0.546, 0.5136, -0.1935, 0.9811, 0.0, 0.0, 0.546, 0.5136, -0.1935, 0.9811, 0.0001372, -0.1935, 0.9811, 0.0, -0.005428, -0.477, 0.3808, -0.0065, -0.9712, -0.2381, -0.2156, -0.9492, -0.2292, 0.9996, 0.0, -0.02701, 0.9996, 0.0, -0.027, 0.9996, 1.556e-05, -0.02682, 0.0, 0.9954, 0.09555, 0.0, 0.9954, 0.09553, -0.1463, 0.9817, -0.122, 0.0, 0.0, -0.01173, 6.22e-11, -0.001241, -1.0, 0.186, 0.9825, -0.01133, 0.1501, -0.7672, 0.2137, 4.175e-08, -1.0, 1.264e-05, 0.05878, -0.9918, -0.1137, -0.1803, 0.9834, -0.02203, -0.173, 0.9843, -0.03409, -0.1758, 0.984, -0.02947, -0.173, 0.9843, -0.03409, -0.173, 0.9843, -0.03409, -0.1758, 0.984, -0.02947, -0.1663, 0.9852, -0.04117, -0.1587, 0.9859, -0.05246, -0.16, 0.9858, -0.05057, -0.1587, 0.9859, -0.05246, -0.1587, 0.9859, -0.05248, -0.16, 0.9858, -0.05057, -0.1458, 0.987, -0.06771, -0.1458, 0.987, -0.06772, -0.1454, 0.9871, -0.06732, -0.1458, 0.987, -0.06772, -0.1458, 0.987, -0.06771, -0.1454, 0.9871, -0.06732, 0.0, 0.0, 0.0, 0.0, 0.0, 0.0, 0.0, 0.0, 0.0, 0.0, 0.0, 0.0, 0.0, 0.0, 0.0, 0.0, 0.0, 0.0, 0.0, 0.0, 0.0, 0.0, 0.0, 1.0, 0.0, 0.0, 0.0, -0.1935, 0.9811, 0.0001372, -0.4729, -0.03176, 0.8805, -0.2508, 0.9251, 0.285, -0.4729, -0.03176, 0.8805, 0.0, -1.0, 0.0, -0.2508, 0.9251, 0.285, -0.1908, 0.9816, -0.005156, -0.1857, 0.9825, -0.01493, -0.1909, 0.9816, -0.004877, -0.1857, 0.9825, -0.01493, -0.1857, 0.9825, -0.01492, -0.1909, 0.9816, -0.004877, -0.1254, 0.9879, -0.09105, -0.1254, 0.9879, -0.09114, -0.1463, 0.9817, -0.122, -0.0065, -0.9712, -0.2381, -0.006506, -0.9712, -0.2381, -0.2156, -0.9492, -0.2292, 0.9996, 0.0, -0.02691, 0.4243, 4.888e-05, 0.9055, 0.9996, 0.0, -0.02691, 0.9996, 0.0, -0.02716, 0.9996, 0.0, -0.02701, 0.9996, 1.556e-05, -0.02682, -0.006559, 0.9712, -0.2384, -0.01107, 0.9711, -0.2384, -0.2161, 0.9474, -0.236, -0.006164, 0.9712, -0.2384, -0.5586, -0.2012, -0.8047, -6.572e-05, -0.9712, 0.2384, 0.0, 0.9954, 0.09553, 0.0, 0.9954, 0.09555, -0.1463, 0.9817, -0.122, 0.0, 0.9954, 0.09555, -0.07999, 0.9915, -0.1029, -0.1463, 0.9817, -0.122, 0.1008, 0.9949, -0.006074, 0.0, 0.0, -0.01173, 0.186, 0.9825, -0.01133, 4.175e-08, -1.0, 1.264e-05, 0.0, -0.534, 0.4988, 0.05878, -0.9918, -0.1137, -0.1254, 0.9879, -0.09105, -0.1254, 0.9879, -0.09105, -0.1463, 0.9817, -0.122, -0.006506, -0.9712, -0.2381, -0.006513, -0.9712, -0.2381, -0.2156, -0.9492, -0.2292, 0.0, 1.0, 0.0, 0.0, 0.4635, 0.4987, 0.186, 0.9825, -0.01133, 0.0, 0.4635, 0.4987, 0.1008, 0.9949, -0.006074, 0.186, 0.9825, -0.01133, 0.0, -0.534, 0.4988, 3.202e-08, -1.0, -1.016e-05, 0.05878, -0.9918, -0.1137, 3.202e-08, -1.0, -1.016e-05, 0.0, -1.0, 0.0, 0.05878, -0.9918, -0.1137, -0.1254, 0.9879, -0.09105, -0.1254, 0.9879, -0.09105, -0.1463, 0.9817, -0.122, -0.006513, -0.9712, -0.2381, -0.006497, -0.9712, -0.2381, -0.2156, -0.9492, -0.2292, -0.1254, 0.9879, -0.09105, -0.1254, 0.9879, -0.09105, -0.1463, 0.9817, -0.122, -0.006497, -0.9712, -0.2381, -0.00652, -0.9712, -0.2381, -0.2156, -0.9492, -0.2292, -0.1254, 0.9879, -0.09102, -0.1254, 0.9879, -0.09105, -0.1463, 0.9817, -0.122, -0.00652, -0.9712, -0.2381, -0.006499, -0.9712, -0.2381, -0.2156, -0.9492, -0.2292, -0.006499, -0.9712, -0.2381, -0.07742, -0.9919, -0.1004, -0.2156, -0.9492, -0.2292, -0.1254, 0.9879, -0.09106, -0.1254, 0.9879, -0.09106, -0.1463, 0.9817, -0.122, -0.1254, 0.9879, -0.09106, -0.1254, 0.9879, -0.09102, -0.1463, 0.9817, -0.122, 0.9989, 0.04638, -0.0009989, 0.9989, 0.04638, -0.0009989, 0.9989, 0.04638, -0.0009989, 1.0, -7.641e-07, -0.001998, 1.0, -0.0001854, -0.001996, 1.0, -9.797e-07, -0.002001, 0.9989, -0.04638, -0.0009989, 0.9989, -0.04638, -0.0009989, 0.9989, -0.04638, -0.0009989, 1.0, 0.0, 0.0, 1.0, 0.0, 0.0, 1.0, 0.0, 0.0, 1.0, 6.812e-11, 0.0, 1.0, -2.871e-10, 0.0, 1.0, 6.009e-06, 0.0, 1.0, -2.871e-10, 0.0, 1.0, 6.812e-11, 0.0, 1.0, -1.163e-06, 0.0, 1.0, 0.0001798, -0.001996, 1.0, -7.641e-07, -0.001998, 1.0, 8.973e-07, -0.002001, 1.0, -7.641e-07, -0.001998, 1.0, -9.797e-07, -0.002001, 1.0, 8.973e-07, -0.002001, 0.9968, 0.0, 0.08002, 0.9968, 2.039e-06, 0.08003, 0.9968, -1.058e-05, 0.08006, 0.9968, -1.058e-05, 0.08006, 0.9968, 2.039e-06, 0.08003, 0.9968, -1.59e-05, 0.08008, 0.9968, -1.058e-05, 0.08006, 0.9968, -1.59e-05, 0.08008, 0.9968, -9.951e-06, 0.08011, 0.9811, 0.0, 0.1934, 0.9811, -9.41e-06, 0.1933, 0.9811, -1.756e-06, 0.1934, 0.9811, -1.756e-06, 0.1934, 0.9811, -9.41e-06, 0.1933, 0.9811, -4.566e-06, 0.1933, 0.9811, -1.756e-06, 0.1934, 0.9811, -4.566e-06, 0.1933, 0.9811, 8.079e-06, 0.1933, 0.9495, 7.8e-05, 0.3139, 0.9495, 2.67e-05, 0.3139, 0.9495, 2.754e-05, 0.3139, 0.9495, 2.754e-05, 0.3139, 0.9495, 2.67e-05, 0.3139, 0.9495, 0.0, 0.3139, 0.9495, 2.67e-05, 0.3139, 0.9495, 7.8e-05, 0.3139, 0.9495, 3.562e-06, 0.3139, 0.907, 0.0, 0.4212, 0.9069, 0.0, 0.4213, 0.9069, -7.211e-06, 0.4213, 0.9069, -7.211e-06, 0.4213, 0.9069, 0.0, 0.4213, 0.9069, -1.281e-05, 0.4213, 0.9069, -7.211e-06, 0.4213, 0.9069, -1.281e-05, 0.4213, 0.9069, -1.704e-05, 0.4213, 0.8092, 2.261e-07, 0.5876, 0.8091, -1.239e-05, 0.5876, 0.8091, 1.113e-05, 0.5876, 0.8091, 1.113e-05, 0.5876, 0.8091, -1.239e-05, 0.5876, 0.8091, -3.322e-05, 0.5876, 1.0, -2.871e-10, 0.0, 1.0, -1.335e-05, 0.0, 1.0, 6.009e-06, 0.0, 1.0, 0.0, 0.0, 1.0, -1.163e-06, 0.0, 1.0, 0.0, 0.0, 1.0, 1.335e-05, 0.0, 1.0, -2.871e-10, 0.0, 1.0, -1.163e-06, 0.0, 1.0, -9.797e-07, -0.002001, 1.0, -4.851e-06, -0.002002, 1.0, 8.973e-07, -0.002001, 1.0, -4.851e-06, -0.002002, 1.0, -9.797e-07, -0.002001, 1.0, -2.189e-07, -0.002002, 1.0, -2.189e-07, -0.002002, 1.0, -9.797e-07, -0.002001, 1.0, 0.0, -0.002002, 0.0001196, 0.0, -1.0, -1.881e-06, 5.45e-07, -1.0, 0.0, 0.0, -1.0, 0.0, 0.0, -1.0, 0.0, 0.0, -1.0, 0.0, 0.0, -1.0, 0.0, 0.0, -1.0, 0.0, 0.0, -1.0, 0.0, 0.0, -1.0, 0.0, 0.0, -1.0, 0.0, 0.0, -1.0, 0.0, 0.0, -1.0, 0.0, 0.0, -1.0, 7.983e-06, 0.0, -1.0, 0.0, 0.0, -1.0, 0.0, 0.0, -1.0, 7.983e-06, 0.0, -1.0, 0.0, 0.0, -1.0, 0.0, 0.0, -1.0, 7.983e-06, 0.0, -1.0, 0.0001196, 0.0, -1.0, 0.0001196, 0.0, -1.0, 7.983e-06, 0.0, -1.0, -1.881e-06, 5.45e-07, -1.0, 0.0, 0.0, -1.0, 0.0, 0.0, -1.0, 0.0, 0.0, -1.0, 0.0, 0.0, -1.0, 0.0, 0.0, -1.0, 7.983e-06, 0.0, -1.0, 0.9968, -9.576e-06, 0.08014, 0.9968, -1.032e-05, 0.08012, 0.9968, 1.077e-05, 0.0801, 0.9968, 1.077e-05, 0.0801, 0.9968, -1.032e-05, 0.08012, 0.9968, 1.365e-05, 0.0801, 0.9968, -9.951e-06, 0.08011, 0.9968, 0.0001711, 0.08009, 0.9968, 0.0001327, 0.08005, 0.9968, 1.365e-05, 0.0801, 0.9968, -9.951e-06, 0.08011, 0.9968, 0.0001327, 0.08005, 0.9968, 0.0001711, 0.08009, 0.9968, -9.951e-06, 0.08011, 0.9968, -1.59e-05, 0.08008, 0.9811, -8.241e-06, 0.1933, 0.9811, 1.355e-05, 0.1933, 0.9812, 7.615e-06, 0.1932, 0.9812, 7.615e-06, 0.1932, 0.9811, 1.355e-05, 0.1933, 0.9811, 1.155e-05, 0.1933, 0.9811, 8.079e-06, 0.1933, 0.9811, -0.0001591, 0.1933, 0.9812, 0.0001117, 0.1932, 0.9811, 1.155e-05, 0.1933, 0.9811, 8.079e-06, 0.1933, 0.9812, 0.0001117, 0.1932, 0.9811, -0.0001591, 0.1933, 0.9811, 8.079e-06, 0.1933, 0.9811, -4.566e-06, 0.1933, 0.9495, 2.49e-05, 0.3138, 0.9495, 4.756e-05, 0.3139, 0.9495, 2.066e-05, 0.3139, 0.9495, 2.066e-05, 0.3139, 0.9495, 4.756e-05, 0.3139, 0.9495, -8.141e-05, 0.3139, 0.9495, 2.67e-05, 0.3139, 0.9495, 3.562e-06, 0.3139, 0.9494, -0.000105, 0.3139, 0.9495, -8.141e-05, 0.3139, 0.9495, 2.67e-05, 0.3139, 0.9494, -0.000105, 0.3139, 0.9069, -4.941e-06, 0.4213, 0.9069, 6.033e-05, 0.4213, 0.9069, 6.756e-06, 0.4213, 0.9069, 6.033e-05, 0.4213, 0.9069, -4.941e-06, 0.4213, 0.9069, 5.549e-06, 0.4213, 0.9069, 5.549e-06, 0.4213, 0.9069, -4.941e-06, 0.4213, 0.9069, 0.0001477, 0.4213, 0.9069, 5.549e-06, 0.4213, 0.9069, 0.0001477, 0.4213, 0.9069, 0.0001617, 0.4213, 0.9069, 0.0001617, 0.4213, 0.9069, 0.0001477, 0.4213, 0.9069, -1.704e-05, 0.4213, 0.9069, -1.704e-05, 0.4213, 0.9069, -1.281e-05, 0.4213, 0.9069, -0.0001053, 0.4213, 0.8092, 0.0, 0.5876, 0.8092, 3.456e-06, 0.5876, 0.8092, 2.261e-07, 0.5876, 0.8092, 2.261e-07, 0.5876, 0.8092, 3.456e-06, 0.5876, 0.8091, -1.239e-05, 0.5876, 0.02376, 0.0, 0.9997, 0.0273, 7.581e-07, 0.9996, 0.0001671, -7.492e-07, 1.0, 0.0001671, -7.492e-07, 1.0, 0.0273, 7.581e-07, 0.9996, 0.02984, -0.0001338, 0.9996, 1.0, 0.0, 0.0, 1.0, 0.0, 0.0, 1.0, -1.163e-06, 0.0, 1.0, 6.812e-11, 0.0, 1.0, 0.0, 0.0, 1.0, -1.163e-06, 0.0, 0.9968, 0.0, 0.08017, 0.9968, -1.463e-05, 0.08014, 0.9968, -9.576e-06, 0.08014, 0.9968, -9.576e-06, 0.08014, 0.9968, -1.463e-05, 0.08014, 0.9968, -1.032e-05, 0.08012, 0.9968, 1.077e-05, 0.0801, 0.9968, 1.365e-05, 0.0801, 0.9968, 0.0001327, 0.08005, 0.9811, 0.0, 0.1934, 0.9811, -3.145e-05, 0.1933, 0.9811, -8.241e-06, 0.1933, 0.9811, -8.241e-06, 0.1933, 0.9811, -3.145e-05, 0.1933, 0.9811, 1.355e-05, 0.1933, 0.9812, 7.615e-06, 0.1932, 0.9811, 1.155e-05, 0.1933, 0.9812, 0.0001117, 0.1932, 0.9495, 0.0, 0.3138, 0.9495, 1.915e-05, 0.3139, 0.9495, 2.49e-05, 0.3138, 0.9495, 2.49e-05, 0.3138, 0.9495, 1.915e-05, 0.3139, 0.9495, 4.756e-05, 0.3139, 0.9495, 2.066e-05, 0.3139, 0.9495, -8.141e-05, 0.3139, 0.9494, -0.000105, 0.3139, 0.9069, 6.756e-06, 0.4213, 0.907, -4.1e-05, 0.421, 0.9069, -4.941e-06, 0.4213, 0.907, -4.1e-05, 0.421, 0.9069, 6.756e-06, 0.4213, 0.9069, -3.949e-06, 0.4213, 0.9069, 0.0001617, 0.4213, 0.9069, -1.704e-05, 0.4213, 0.9069, -0.0001053, 0.4213, 0.8091, -6.256e-05, 0.5877, 0.8091, 1.542e-06, 0.5876, 0.8091, 3.511e-05, 0.5876, 0.8091, 3.511e-05, 0.5876, 0.8091, 1.542e-06, 0.5876, 0.8091, -8.013e-07, 0.5876, 0.0273, 7.581e-07, 0.9996, 0.02376, 0.0, 0.9997, 0.02732, 6.535e-08, 0.9996, 0.02732, 0.0, 0.9996, 0.0004778, 0.0, 1.0, 0.0, 0.0008324, 0.9996, 0.0, 0.0008324, 0.9996, 0.0004778, 0.0, 1.0, 0.05887, 1.649e-06, 0.9983, 0.0273, 5.765e-07, 0.9996, 0.02732, 1.611e-06, 0.9996, 0.0859, 0.0, 0.9963, 0.0, 0.0, 1.0, 0.02731, -7.14e-07, 0.9996, 0.4243, -9.44e-06, 0.9055, 0.4243, -9.44e-06, 0.9055, 0.02731, -7.14e-07, 0.9996, 0.02731, -2.083e-07, 0.9996, 0.9069, 0.0, 0.4213, 0.9069, -3.949e-06, 0.4213, 0.9069, 6.756e-06, 0.4213, 0.8092, 1.457e-05, 0.5876, 0.8092, 0.0002286, 0.5875, 0.8091, -6.256e-05, 0.5877, 0.8091, -6.256e-05, 0.5877, 0.8092, 0.0002286, 0.5875, 0.8091, 1.542e-06, 0.5876, 0.8091, -0.0002114, 0.5876, 0.8092, 0.0, 0.5876, 0.8091, 0.0, 0.5876, 0.0, 0.0, 0.0, 0.0, 0.0, 0.0, 0.0, 0.0, 1.0, 0.0004778, 0.0, 1.0, 0.02732, 0.0, 0.9996, 0.02732, -6.842e-10, 0.9996, 0.0, 0.0008324, 0.9996, 0.05887, 1.649e-06, 0.9983, 0.02729, 8.475e-08, 0.9996, 0.02729, 8.475e-08, 0.9996, 0.05887, 1.649e-06, 0.9983, 0.0273, -1.686e-05, 0.9996, 0.02729, 8.475e-08, 0.9996, 0.0273, -1.686e-05, 0.9996, 0.0273, 2.118e-07, 0.9996, 0.0273, 2.118e-07, 0.9996, 0.0273, -1.686e-05, 0.9996, 0.02733, 1.637e-07, 0.9996, 0.8092, 5.868e-06, 0.5876, 0.8092, -2.556e-07, 0.5876, 0.8092, 1.457e-05, 0.5876, 0.8092, 1.457e-05, 0.5876, 0.8092, -2.556e-07, 0.5876, 0.8092, 0.0002286, 0.5875, 0.8091, -1.457e-05, 0.5876, 0.8092, -1.126e-06, 0.5876, 0.8091, -0.0002114, 0.5876, 0.8091, -0.0002114, 0.5876, 0.8092, -1.126e-06, 0.5876, 0.8092, 0.0, 0.5876, 0.8091, 3.511e-05, 0.5876, 0.8091, -8.013e-07, 0.5876, 0.8091, -1.457e-05, 0.5876, 0.8091, -1.457e-05, 0.5876, 0.8091, -8.013e-07, 0.5876, 0.8092, -1.126e-06, 0.5876, 0.0, 0.0, 0.0, 0.0, 0.0, 1.0, 0.0, 0.0, 1.0, 0.02569, 0.0, 0.9997, 0.02737, -1.026e-07, 0.9996, 0.02737, -4.327e-09, 0.9996, 0.0273, 6.054e-07, 0.9996, 0.02726, -4.373e-08, 0.9996, 0.02732, -1.314e-06, 0.9996, 0.02678, 4.369e-08, 0.9996, 0.02581, 0.0, 0.9997, 0.02725, 4.417e-08, 0.9996, 0.02612, 0.0, 0.9997, 0.02678, 4.369e-08, 0.9996, 0.02725, 4.417e-08, 0.9996, 0.02732, -1.314e-06, 0.9996, 0.0387, -0.0002701, 0.9993, 0.02733, -1.584e-07, 0.9996, 0.02733, -1.584e-07, 0.9996, 0.0387, -0.0002701, 0.9993, 0.02733, -4.575e-07, 0.9996, 0.02733, -1.584e-07, 0.9996, 0.02733, -4.575e-07, 0.9996, 0.02731, 1.002e-07, 0.9996, 0.8092, -2.556e-07, 0.5876, 0.8092, 5.868e-06, 0.5876, 0.8092, 0.0003309, 0.5876, 0.8091, -3.322e-05, 0.5876, 0.8092, -2.556e-07, 0.5876, 0.8092, 0.0003309, 0.5876, 0.0273, 2.118e-07, 0.9996, 0.02733, 1.637e-07, 0.9996, 0.0273, 6.054e-07, 0.9996, 0.0273, 6.054e-07, 0.9996, 0.02733, 1.637e-07, 0.9996, 0.02726, -4.373e-08, 0.9996, 0.02731, -7.22e-07, 0.9996, 0.0387, -0.0002701, 0.9993, 0.02732, -1.314e-06, 0.9996, 0.02726, -4.373e-08, 0.9996, 0.02731, -7.22e-07, 0.9996, 0.02732, -1.314e-06, 0.9996, 0.02729, -8.511e-08, 0.9996, 0.02731, 1.002e-07, 0.9996, 0.02733, -4.575e-07, 0.9996, 0.8091, 1.113e-05, 0.5876, 0.8091, -3.322e-05, 0.5876, 0.8092, 0.0003309, 0.5876])] * 3)])

# ---- objects
ob_cylinder_6 = bpy.data.objects.new('Cylinder_6', me_cylinder_6)
ob_cube_1 = bpy.data.objects.new('Cube_1', me_cube_1)
ob_boolean_3 = bpy.data.objects.new('Boolean_3', me_boolean_3)
ob_lamp = bpy.data.objects.new('Lamp', light_lamp)
ob_camera = bpy.data.objects.new('Camera', cam_camera)

# ---- transforms, parenting, visibility, modifiers, constraints
ob_cylinder_6.location = (0.0, 0.0, 0.0)
ob_cylinder_6.rotation_euler = (1.571, -0.0, 0.0)
ob_cylinder_6.lineart.crease_threshold = 0.0
ob_cube_1.location = (0.0, 0.0, 0.0)
ob_cube_1.rotation_euler = (1.571, -0.0, 0.0)
ob_cube_1.lineart.crease_threshold = 0.0
ob_boolean_3.location = (0.0, 0.0, 0.0)
ob_boolean_3.rotation_euler = (1.571, -0.0, 0.0)
ob_boolean_3.lineart.crease_threshold = 0.0
ob_lamp.location = (4.076, 1.005, 5.904)
ob_lamp.rotation_euler = (0.6503, 0.05522, 1.866)
ob_lamp.lock_rotations_4d = False
ob_lamp.empty_display_type = 'ARROWS'
ob_lamp.color = (0.0, 0.0, 0.0, 0.0)
ob_lamp.lineart.crease_threshold = 0.0
ob_camera.location = (7.481, -6.508, 5.344)
ob_camera.rotation_euler = (1.109, 0.01082, 0.8149)
ob_camera.lock_rotations_4d = False
ob_camera.empty_display_type = 'ARROWS'
ob_camera.color = (0.0, 0.0, 0.0, 0.0)
ob_camera.display_type = 'WIRE'
ob_camera.lineart.crease_threshold = 0.0

# ---- collection membership
col_collection_1.objects.link(ob_cylinder_6)
col_collection_1.objects.link(ob_cube_1)
col_collection_1.objects.link(ob_boolean_3)
col_collection_1.objects.link(ob_lamp)
col_collection_1.objects.link(ob_camera)

# ---- scene / render settings (as saved in the file)
scene.camera = ob_camera
scene.frame_start = 1; scene.frame_end = 250; scene.frame_set(1)
scene.render.engine = 'BLENDER_EEVEE_NEXT'
scene.render.resolution_percentage = 50
scene.render.dither_intensity = 0.0
scene.cycles.use_denoising = False
scene.cycles.samples = 10
scene.cycles.sampling_pattern = 'TABULATED_SOBOL'
scene.cycles.light_sampling_threshold = 0.0
scene.cycles.use_adaptive_sampling = False
scene.cycles.use_light_tree = False
scene.cycles.blur_glossy = 0.0
scene.cycles.pixel_filter_type = 'GAUSSIAN'
scene.cycles.sample_clamp_indirect = 0.0
scene.view_settings.view_transform = 'Standard'
bpy.context.view_layer.update()
